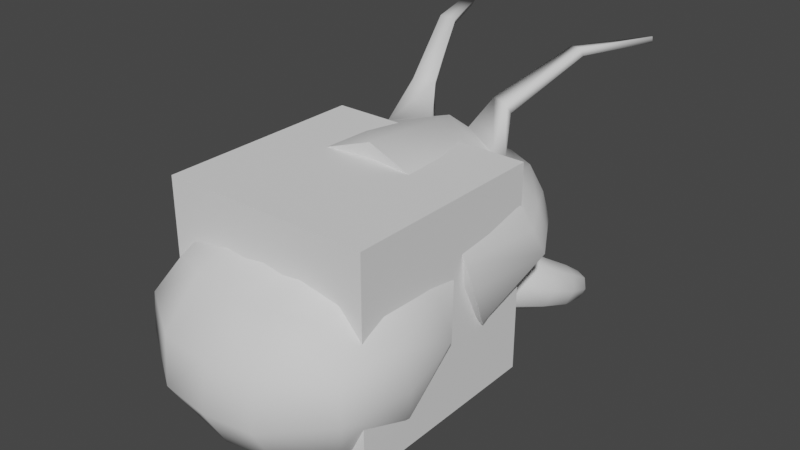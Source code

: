 # Source: walker.blend  (saved by Blender 2.80.75; exported with 4.5.12 LTS)
import bpy
from mathutils import Matrix  # noqa: F401  (used for matrix-valued properties, if any)

bpy.ops.wm.read_factory_settings(use_empty=True)
scene = bpy.context.scene
scene.name = 'Scene'

# ---- collections
col_collection = bpy.data.collections.new('Collection'); scene.collection.children.link(col_collection)

# ---- materials (node trees are filled in below, after node groups)
mat_material = bpy.data.materials.new('Material')
mat_material.alpha_threshold = 0.0
mat_material.use_transparent_shadow = False
mat_material.line_color = (0.0, 0.0, 0.0, 1.0)

# ---- material node trees
mat_material.use_nodes = True; mat_material.node_tree.nodes.clear()
_N = mat_material.node_tree.nodes; _L = mat_material.node_tree.links
n0 = _N.new('ShaderNodeOutputMaterial'); n0.name = 'Material Output'; n0.location = (300, 300)
n1 = _N.new('ShaderNodeBsdfPrincipled'); n1.name = 'Principled BSDF'; n1.location = (10, 300)
n1.distribution = 'GGX'
n1.subsurface_method = 'BURLEY'
n1.inputs[2].default_value = 0.4
n1.inputs[3].default_value = 1.45
n1.inputs[27].default_value = (0.0, 0.0, 0.0, 1.0)
n1.inputs[28].default_value = 1.0
_L.new(n1.outputs[0], n0.inputs[0])
n0.is_active_output = True

# ---- world
world_world = bpy.data.worlds.new('World'); scene.world = world_world
world_world.use_nodes = True; world_world.node_tree.nodes.clear()
_N = world_world.node_tree.nodes; _L = world_world.node_tree.links
n0 = _N.new('ShaderNodeOutputWorld'); n0.name = 'World Output'; n0.location = (300, 300)
n1 = _N.new('ShaderNodeBackground'); n1.name = 'Background'; n1.location = (10, 300)
n1.inputs[0].default_value = (0.05088, 0.05088, 0.05088, 1.0)
_L.new(n1.outputs[0], n0.inputs[0])
n0.is_active_output = True
world_world.color = (0.05088, 0.05088, 0.05088)
world_world.use_sun_shadow = False
world_world.sun_shadow_jitter_overblur = 0.0

# ---- meshes
me_foot = bpy.data.meshes.new('Foot')
me_foot.from_pydata([(0.1627, 0.4657, 0.05506), (0.267, 0.432, 0.05485), (0.1627, 0.4657, -0.05407), (0.267, 0.432, -0.05307), (0.231, -0.534, 0.07107), (0.2351, -0.4719, 0.2872), (0.275, 0.25, 0.1201), (0.275, 0.25, -0.09598), (0.2554, -0.1897, 0.217), (0.249, -0.2868, -0.05142), (0.0, -0.5951, 0.02808), (0.0, -0.4778, 0.3439), (0.0, 0.3, 0.1359), (0.0, 0.3, -0.1227), (0.0, -0.1409, 0.2726), (0.0, -0.3249, -0.1053), (0.1677, 0.2542, -0.1404), (0.2881, -0.2517, 0.07173), (0.246, -0.535, 0.1406), (0.2498, -0.4559, 0.02299), (0.1532, -0.471, 0.3343), (0.1472, -0.5861, 0.03045), (0.09948, 0.4437, -0.09803), (0.2153, 0.4482, 0.07629), (0.2153, 0.4482, -0.07475), (0.2892, 0.386, 0.09823), (0.256, -0.3594, 0.2911), (0.0, -0.5137, -0.04594), (0.1432, 0.4739, 0.0003323), (0.2877, 0.4262, 0.0009119), (0.0, -0.3043, 0.3652), (0.3125, 0.25, 0.01205), (0.2509, -0.01873, -0.102), (0.2531, 0.00846, 0.1498), (0.1515, -0.142, 0.2593), (0.0, -0.5848, 0.1464), (0.0, 0.02364, 0.1945), (0.1677, 0.2542, 0.1633), (0.0, -0.02425, -0.1571), (0.1411, -0.3184, -0.1029), (0.0, 0.3833, 0.0008929), (0.2892, 0.386, -0.09522), (0.09948, 0.4437, 0.09943), (0.2893, -0.005321, 0.02036), (0.1573, -0.3047, 0.3514), (0.1967, 0.4132, 0.135), (0.3252, 0.3781, 0.001507), (0.06926, 0.4609, 0.0002232), (0.1472, -0.5758, 0.1483), (0.1967, 0.4132, -0.1322), (0.1468, -0.5063, -0.04376), (0.1462, 0.02175, 0.1859), (0.285, -0.4313, 0.1199), (0.1437, -0.02675, -0.152)], [], [(7, 31, 43, 32), (31, 6, 33, 43), (43, 33, 8, 17), (32, 43, 17, 9), (8, 34, 44, 26), (34, 14, 30, 44), (44, 30, 11, 20), (26, 44, 20, 5), (12, 37, 45, 42), (37, 6, 25, 45), (45, 25, 1, 23), (42, 45, 23, 0), (6, 31, 46, 25), (31, 7, 41, 46), (46, 41, 3, 29), (25, 46, 29, 1), (13, 40, 47, 22), (40, 12, 42, 47), (47, 42, 0, 28), (22, 47, 28, 2), (4, 18, 48, 21), (18, 5, 20, 48), (48, 20, 11, 35), (21, 48, 35, 10), (7, 16, 49, 41), (16, 13, 22, 49), (49, 22, 2, 24), (41, 49, 24, 3), (15, 39, 50, 27), (39, 9, 19, 50), (50, 19, 4, 21), (27, 50, 21, 10), (6, 37, 51, 33), (37, 12, 36, 51), (51, 36, 14, 34), (33, 51, 34, 8), (9, 17, 52, 19), (17, 8, 26, 52), (52, 26, 5, 18), (19, 52, 18, 4), (13, 16, 53, 38), (16, 7, 32, 53), (53, 32, 9, 39), (38, 53, 39, 15)])
me_foot.polygons.foreach_set('use_smooth', [True] * 44)
_uv = me_foot.uv_layers.new(name='UVMap')
_uv.uv.foreach_set('vector', [0.375, 0.04167, 0.5, 0.04167, 0.5, 0.125, 0.375, 0.125, 0.5, 0.04167, 0.625, 0.04167, 0.625, 0.125, 0.5, 0.125, 0.5, 0.125, 0.625, 0.125, 0.625, 0.2083, 0.5, 0.2083, 0.375, 0.125, 0.5, 0.125, 0.5, 0.2083, 0.375, 0.2083, 0.125, 0.7083, 0.2448, 0.7083, 0.2405, 0.7448, 0.125, 0.7448, 0.2448, 0.7083, 0.3333, 0.7083, 0.2951, 0.7457, 0.2405, 0.7448, 0.2405, 0.7448, 0.2951, 0.7457, 0.2917, 0.75, 0.2396, 0.75, 0.125, 0.7448, 0.2405, 0.7448, 0.2396, 0.75, 0.125, 0.75, 0.375, 0.5, 0.25, 0.5382, 0.25, 0.5043, 0.375, 0.5, 0.25, 0.5382, 0.125, 0.5417, 0.125, 0.5052, 0.25, 0.5043, 0.25, 0.5043, 0.125, 0.5052, 0.125, 0.5, 0.25, 0.5, 0.375, 0.5, 0.25, 0.5043, 0.25, 0.5, 0.375, 0.5, 0.625, 0.04167, 0.5, 0.04167, 0.5, 0.005208, 0.625, 0.005208, 0.5, 0.04167, 0.375, 0.04167, 0.375, 0.005208, 0.5, 0.005208, 0.5, 0.005208, 0.375, 0.005208, 0.375, 0.0, 0.5, 0.0, 0.625, 0.005208, 0.5, 0.005208, 0.5, 0.0, 0.625, 0.0, 0.375, 1.0, 0.5, 1.0, 0.5, 1.0, 0.375, 1.0, 0.5, 1.0, 0.625, 1.0, 0.625, 1.0, 0.5, 1.0, 0.5, 1.0, 0.625, 1.0, 0.625, 1.0, 0.5, 1.0, 0.375, 1.0, 0.5, 1.0, 0.5, 1.0, 0.375, 1.0, 0.375, 0.5, 0.5, 0.5, 0.5, 0.625, 0.375, 0.625, 0.5, 0.5, 0.625, 0.5, 0.625, 0.625, 0.5, 0.625, 0.5, 0.625, 0.625, 0.625, 0.625, 0.75, 0.5, 0.75, 0.375, 0.625, 0.5, 0.625, 0.5, 0.75, 0.375, 0.75, 0.875, 0.5417, 0.75, 0.5382, 0.75, 0.5043, 0.875, 0.5052, 0.75, 0.5382, 0.625, 0.5, 0.625, 0.5, 0.75, 0.5043, 0.75, 0.5043, 0.625, 0.5, 0.625, 0.5, 0.75, 0.5, 0.875, 0.5052, 0.75, 0.5043, 0.75, 0.5, 0.875, 0.5, 0.6667, 0.7083, 0.7552, 0.7083, 0.7595, 0.7448, 0.7049, 0.7457, 0.7552, 0.7083, 0.875, 0.7083, 0.875, 0.7448, 0.7595, 0.7448, 0.7595, 0.7448, 0.875, 0.7448, 0.875, 0.75, 0.7604, 0.75, 0.7049, 0.7457, 0.7595, 0.7448, 0.7604, 0.75, 0.7083, 0.75, 0.125, 0.5417, 0.25, 0.5382, 0.2491, 0.6241, 0.125, 0.625, 0.25, 0.5382, 0.375, 0.5, 0.3698, 0.6198, 0.2491, 0.6241, 0.2491, 0.6241, 0.3698, 0.6198, 0.3333, 0.7083, 0.2448, 0.7083, 0.125, 0.625, 0.2491, 0.6241, 0.2448, 0.7083, 0.125, 0.7083, 0.375, 0.2083, 0.5, 0.2083, 0.5, 0.2448, 0.375, 0.2448, 0.5, 0.2083, 0.625, 0.2083, 0.625, 0.2448, 0.5, 0.2448, 0.5, 0.2448, 0.625, 0.2448, 0.625, 0.25, 0.5, 0.25, 0.375, 0.2448, 0.5, 0.2448, 0.5, 0.25, 0.375, 0.25, 0.625, 0.5, 0.75, 0.5382, 0.7509, 0.6241, 0.6302, 0.6198, 0.75, 0.5382, 0.875, 0.5417, 0.875, 0.625, 0.7509, 0.6241, 0.7509, 0.6241, 0.875, 0.625, 0.875, 0.7083, 0.7552, 0.7083, 0.6302, 0.6198, 0.7509, 0.6241, 0.7552, 0.7083, 0.6667, 0.7083])
_ca = me_foot.color_attributes.new('Col', 'BYTE_COLOR', 'CORNER')
_ca.data.foreach_set('color', [1.0, 0.0, 0.0, 1.0, 1.0, 0.0, 0.0, 1.0, 1.0, 0.0, 0.0, 1.0, 1.0, 0.0, 0.0, 1.0, 1.0, 0.0, 0.0, 1.0, 1.0, 0.0, 0.0, 1.0, 1.0, 0.0, 0.0, 1.0, 1.0, 0.0, 0.0, 1.0, 1.0, 0.0, 0.0, 1.0, 1.0, 0.0, 0.0, 1.0, 1.0, 0.0, 0.0, 1.0, 1.0, 0.0, 0.0, 1.0, 1.0, 0.0, 0.0, 1.0, 1.0, 0.0, 0.0, 1.0, 1.0, 0.0, 0.0, 1.0, 1.0, 0.0, 0.0, 1.0, 1.0, 0.0, 0.0, 1.0, 1.0, 0.0, 0.0, 1.0, 1.0, 0.0, 0.0, 1.0, 1.0, 0.0, 0.0, 1.0, 1.0, 0.0, 0.0, 1.0, 1.0, 0.0, 0.0, 1.0, 1.0, 0.0, 0.0, 1.0, 1.0, 0.0, 0.0, 1.0, 1.0, 0.0, 0.0, 1.0, 1.0, 0.0, 0.0, 1.0, 1.0, 0.0, 0.0, 1.0, 1.0, 0.0, 0.0, 1.0, 1.0, 0.0, 0.0, 1.0, 1.0, 0.0, 0.0, 1.0, 1.0, 0.0, 0.0, 1.0, 1.0, 0.0, 0.0, 1.0, 1.0, 0.0, 0.0, 1.0, 1.0, 0.0, 0.0, 1.0, 1.0, 0.0, 0.0, 1.0, 1.0, 0.0, 0.0, 1.0, 1.0, 0.0, 0.0, 1.0, 1.0, 0.0, 0.0, 1.0, 1.0, 0.0, 0.0, 1.0, 1.0, 0.0, 0.0, 1.0, 1.0, 0.0, 0.0, 1.0, 1.0, 0.0, 0.0, 1.0, 1.0, 0.0, 0.0, 1.0, 1.0, 0.0, 0.0, 1.0, 1.0, 0.0, 0.0, 1.0, 1.0, 0.0, 0.0, 1.0, 1.0, 0.0, 0.0, 1.0, 1.0, 0.0, 0.0, 1.0, 1.0, 0.0, 0.0, 1.0, 1.0, 0.0, 0.0, 1.0, 1.0, 0.0, 0.0, 1.0, 1.0, 0.0, 0.0, 1.0, 1.0, 0.0, 0.0, 1.0, 1.0, 0.0, 0.0, 1.0, 1.0, 0.0, 0.0, 1.0, 1.0, 0.0, 0.0, 1.0, 1.0, 0.0, 0.0, 1.0, 1.0, 0.0, 0.0, 1.0, 1.0, 0.0, 0.0, 1.0, 1.0, 0.0, 0.0, 1.0, 1.0, 0.0, 0.0, 1.0, 1.0, 0.0, 0.0, 1.0, 1.0, 0.0, 0.0, 1.0, 1.0, 0.0, 0.0, 1.0, 1.0, 0.0, 0.0, 1.0, 1.0, 0.0, 0.0, 1.0, 1.0, 0.0, 0.0, 1.0, 1.0, 0.0, 0.0, 1.0, 1.0, 0.0, 0.0, 1.0, 1.0, 0.0, 0.0, 1.0, 1.0, 0.0, 0.0, 1.0, 1.0, 0.0, 0.0, 1.0, 1.0, 0.0, 0.0, 1.0, 1.0, 0.0, 0.0, 1.0, 1.0, 0.0, 0.0, 1.0, 1.0, 0.0, 0.0, 1.0, 1.0, 0.0, 0.0, 1.0, 1.0, 0.0, 0.0, 1.0, 1.0, 0.0, 0.0, 1.0, 1.0, 0.0, 0.0, 1.0, 1.0, 0.0, 0.0, 1.0, 1.0, 0.0, 0.0, 1.0, 1.0, 0.0, 0.0, 1.0, 1.0, 0.0, 0.0, 1.0, 1.0, 0.0, 0.0, 1.0, 1.0, 0.0, 0.0, 1.0, 1.0, 0.0, 0.0, 1.0, 1.0, 0.0, 0.0, 1.0, 1.0, 0.0, 0.0, 1.0, 1.0, 0.0, 0.0, 1.0, 1.0, 0.0, 0.0, 1.0, 1.0, 0.0, 0.0, 1.0, 1.0, 0.0, 0.0, 1.0, 1.0, 0.0, 0.0, 1.0, 1.0, 0.0, 0.0, 1.0, 1.0, 0.0, 0.0, 1.0, 1.0, 0.0, 0.0, 1.0, 1.0, 0.0, 0.0, 1.0, 1.0, 0.0, 0.0, 1.0, 1.0, 0.0, 0.0, 1.0, 1.0, 0.0, 0.0, 1.0, 1.0, 0.0, 0.0, 1.0, 1.0, 0.0, 0.0, 1.0, 1.0, 0.0, 0.0, 1.0, 1.0, 0.0, 0.0, 1.0, 1.0, 0.0, 0.0, 1.0, 1.0, 0.0, 0.0, 1.0, 1.0, 0.0, 0.0, 1.0, 1.0, 0.0, 0.0, 1.0, 1.0, 0.0, 0.0, 1.0, 1.0, 0.0, 0.0, 1.0, 1.0, 0.0, 0.0, 1.0, 1.0, 0.0, 0.0, 1.0, 1.0, 0.0, 0.0, 1.0, 1.0, 0.0, 0.0, 1.0, 1.0, 0.0, 0.0, 1.0, 1.0, 0.0, 0.0, 1.0, 1.0, 0.0, 0.0, 1.0, 1.0, 0.0, 0.0, 1.0, 1.0, 0.0, 0.0, 1.0, 1.0, 0.0, 0.0, 1.0, 1.0, 0.0, 0.0, 1.0, 1.0, 0.0, 0.0, 1.0, 1.0, 0.0, 0.0, 1.0, 1.0, 0.0, 0.0, 1.0, 1.0, 0.0, 0.0, 1.0, 1.0, 0.0, 0.0, 1.0, 1.0, 0.0, 0.0, 1.0, 1.0, 0.0, 0.0, 1.0, 1.0, 0.0, 0.0, 1.0, 1.0, 0.0, 0.0, 1.0, 1.0, 0.0, 0.0, 1.0, 1.0, 0.0, 0.0, 1.0, 1.0, 0.0, 0.0, 1.0, 1.0, 0.0, 0.0, 1.0, 1.0, 0.0, 0.0, 1.0, 1.0, 0.0, 0.0, 1.0, 1.0, 0.0, 0.0, 1.0, 1.0, 0.0, 0.0, 1.0, 1.0, 0.0, 0.0, 1.0, 1.0, 0.0, 0.0, 1.0, 1.0, 0.0, 0.0, 1.0, 1.0, 0.0, 0.0, 1.0, 1.0, 0.0, 0.0, 1.0, 1.0, 0.0, 0.0, 1.0, 1.0, 0.0, 0.0, 1.0, 1.0, 0.0, 0.0, 1.0, 1.0, 0.0, 0.0, 1.0, 1.0, 0.0, 0.0, 1.0, 1.0, 0.0, 0.0, 1.0, 1.0, 0.0, 0.0, 1.0, 1.0, 0.0, 0.0, 1.0, 1.0, 0.0, 0.0, 1.0, 1.0, 0.0, 0.0, 1.0, 1.0, 0.0, 0.0, 1.0, 1.0, 0.0, 0.0, 1.0, 1.0, 0.0, 0.0, 1.0, 1.0, 0.0, 0.0, 1.0, 1.0, 0.0, 0.0, 1.0, 1.0, 0.0, 0.0, 1.0, 1.0, 0.0, 0.0, 1.0, 1.0, 0.0, 0.0, 1.0, 1.0, 0.0, 0.0, 1.0, 1.0, 0.0, 0.0, 1.0, 1.0, 0.0, 0.0, 1.0, 1.0, 0.0, 0.0, 1.0, 1.0, 0.0, 0.0, 1.0, 1.0, 0.0, 0.0, 1.0, 1.0, 0.0, 0.0, 1.0, 1.0, 0.0, 0.0, 1.0, 1.0, 0.0, 0.0, 1.0, 1.0, 0.0, 0.0, 1.0, 1.0, 0.0, 0.0, 1.0, 1.0, 0.0, 0.0, 1.0, 1.0, 0.0, 0.0, 1.0, 1.0, 0.0, 0.0, 1.0])
me_foot.materials.append(mat_material)
me_foot.use_remesh_preserve_volume = False
me_foot.use_remesh_preserve_attributes = False
me_foot.use_mirror_vertex_groups = False
me_foot.update()
me_circle = bpy.data.meshes.new('Circle')
me_circle.from_pydata([(0.1414, 0.1676, -0.1466), (5.985e-10, 0.2179, 0.08962), (-0.1093, 0.1727, 0.08629), (-0.1546, 0.06369, 0.07826), (-0.1093, -0.04533, 0.07023), (1.411e-08, -0.09049, 0.0669), (0.1093, -0.04533, 0.07023), (0.1546, 0.06369, 0.07826), (0.1093, 0.1727, 0.08629), (7.717e-10, 0.1497, 0.2751), (-0.09069, 0.1122, 0.2723), (-0.1283, 0.0218, 0.2656), (-0.09069, -0.06864, 0.259), (1.198e-08, -0.1061, 0.2562), (0.09069, -0.06864, 0.259), (0.1283, 0.0218, 0.2656), (0.09069, 0.1122, 0.2723), (-1.04e-10, 0.00828, 0.4627), (-0.06313, -0.01682, 0.4553), (-0.08928, -0.0774, 0.4376), (-0.06313, -0.138, 0.4199), (7.701e-09, -0.1631, 0.4125), (0.06313, -0.138, 0.4199), (0.08928, -0.0774, 0.4376), (0.06313, -0.01682, 0.4553), (9.649e-10, -0.1519, 0.5668), (-0.03767, -0.1656, 0.5593), (-0.05327, -0.1987, 0.5412), (-0.03767, -0.2317, 0.5231), (5.622e-09, -0.2454, 0.5157), (0.03767, -0.2317, 0.5231), (0.05327, -0.1987, 0.5412), (0.03767, -0.1656, 0.5593), (2.547e-09, -0.2317, 0.5721), (0.1, 0.1262, -0.288), (0.2, 0.02621, -0.1466), (0.1414, 0.02621, -0.288), (0.1414, -0.1152, -0.1466), (0.1, -0.07379, -0.288), (4.666e-09, -0.1738, -0.1466), (-2.785e-09, -0.1152, -0.288), (-0.1414, -0.1152, -0.1466), (-0.1, -0.07379, -0.288), (-2.473e-10, 0.02621, -0.3466), (-0.2, 0.02621, -0.1466), (-0.1414, 0.02621, -0.288), (-0.1414, 0.1676, -0.1466), (-0.1, 0.1262, -0.288), (-2.785e-09, 0.2262, -0.1466), (-1.024e-08, 0.1676, -0.288)], [], [(44, 46, 2, 3), (0, 35, 7, 8), (37, 39, 5, 6), (41, 44, 3, 4), (46, 48, 1, 2), (48, 0, 8, 1), (35, 37, 6, 7), (39, 41, 4, 5), (6, 5, 13, 14), (4, 3, 11, 12), (2, 1, 9, 10), (1, 8, 16, 9), (7, 6, 14, 15), (5, 4, 12, 13), (3, 2, 10, 11), (8, 7, 15, 16), (16, 15, 23, 24), (14, 13, 21, 22), (12, 11, 19, 20), (10, 9, 17, 18), (9, 16, 24, 17), (15, 14, 22, 23), (13, 12, 20, 21), (11, 10, 18, 19), (23, 22, 30, 31), (21, 20, 28, 29), (19, 18, 26, 27), (24, 23, 31, 32), (22, 21, 29, 30), (20, 19, 27, 28), (18, 17, 25, 26), (17, 24, 32, 25), (26, 25, 33), (25, 32, 33), (31, 30, 33), (29, 28, 33), (27, 26, 33), (32, 31, 33), (30, 29, 33), (28, 27, 33), (49, 48, 0, 34), (43, 49, 34), (34, 0, 35, 36), (43, 34, 36), (36, 35, 37, 38), (43, 36, 38), (38, 37, 39, 40), (43, 38, 40), (43, 40, 42), (40, 39, 41, 42), (43, 42, 45), (42, 41, 44, 45), (43, 45, 47), (45, 44, 46, 47), (43, 47, 49), (47, 46, 48, 49)])
_uv = me_circle.uv_layers.new(name='UVMap')
_uv.uv.foreach_set('vector', [0.0, 0.0, 0.0, 0.0, 0.0, 0.0, 0.0, 0.0, 0.0, 0.0, 0.0, 0.0, 0.0, 0.0, 0.0, 0.0, 0.0, 0.0, 0.0, 0.0, 0.0, 0.0, 0.0, 0.0, 0.0, 0.0, 0.0, 0.0, 0.0, 0.0, 0.0, 0.0, 0.0, 0.0, 0.0, 0.0, 0.0, 0.0, 0.0, 0.0, 0.0, 0.0, 0.0, 0.0, 0.0, 0.0, 0.0, 0.0, 0.0, 0.0, 0.0, 0.0, 0.0, 0.0, 0.0, 0.0, 0.0, 0.0, 0.0, 0.0, 0.0, 0.0, 0.0, 0.0, 0.0, 0.0, 0.0, 0.0, 0.0, 0.0, 0.0, 0.0, 0.0, 0.0, 0.0, 0.0, 0.0, 0.0, 0.0, 0.0, 0.0, 0.0, 0.0, 0.0, 0.0, 0.0, 0.0, 0.0, 0.0, 0.0, 0.0, 0.0, 0.0, 0.0, 0.0, 0.0, 0.0, 0.0, 0.0, 0.0, 0.0, 0.0, 0.0, 0.0, 0.0, 0.0, 0.0, 0.0, 0.0, 0.0, 0.0, 0.0, 0.0, 0.0, 0.0, 0.0, 0.0, 0.0, 0.0, 0.0, 0.0, 0.0, 0.0, 0.0, 0.0, 0.0, 0.0, 0.0, 0.0, 0.0, 0.0, 0.0, 0.0, 0.0, 0.0, 0.0, 0.0, 0.0, 0.0, 0.0, 0.0, 0.0, 0.0, 0.0, 0.0, 0.0, 0.0, 0.0, 0.0, 0.0, 0.0, 0.0, 0.0, 0.0, 0.0, 0.0, 0.0, 0.0, 0.0, 0.0, 0.0, 0.0, 0.0, 0.0, 0.0, 0.0, 0.0, 0.0, 0.0, 0.0, 0.0, 0.0, 0.0, 0.0, 0.0, 0.0, 0.0, 0.0, 0.0, 0.0, 0.0, 0.0, 0.0, 0.0, 0.0, 0.0, 0.0, 0.0, 0.0, 0.0, 0.0, 0.0, 0.0, 0.0, 0.0, 0.0, 0.0, 0.0, 0.0, 0.0, 0.0, 0.0, 0.0, 0.0, 0.0, 0.0, 0.0, 0.0, 0.0, 0.0, 0.0, 0.0, 0.0, 0.0, 0.0, 0.0, 0.0, 0.0, 0.0, 0.0, 0.0, 0.0, 0.0, 0.0, 0.0, 0.0, 0.0, 0.0, 0.0, 0.0, 0.0, 0.0, 0.0, 0.0, 0.0, 0.0, 0.0, 0.0, 0.0, 0.0, 0.0, 0.0, 0.0, 0.0, 0.0, 0.0, 0.0, 0.0, 0.0, 0.0, 0.0, 0.0, 0.0, 0.0, 0.0, 0.0, 0.0, 0.0, 0.0, 0.0, 0.0, 0.0, 0.0, 0.0, 0.0, 0.0, 0.0, 0.0, 0.0, 0.0, 0.0, 0.0, 0.0, 0.0, 0.0, 0.0, 0.0, 0.0, 0.0, 0.0, 0.0, 0.0, 0.0, 0.0, 0.0, 0.0, 0.0, 0.0, 0.0, 0.0, 0.0, 0.0, 0.0, 0.0, 0.0, 0.0, 0.0, 0.0, 0.0, 0.0, 0.0, 0.0, 0.0, 0.0, 0.75, 0.25, 0.75, 0.5, 0.625, 0.5, 0.625, 0.25, 0.6875, 0.0, 0.75, 0.25, 0.625, 0.25, 0.625, 0.25, 0.625, 0.5, 0.5, 0.5, 0.5, 0.25, 0.5625, 0.0, 0.625, 0.25, 0.5, 0.25, 0.5, 0.25, 0.5, 0.5, 0.375, 0.5, 0.375, 0.25, 0.4375, 0.0, 0.5, 0.25, 0.375, 0.25, 0.375, 0.25, 0.375, 0.5, 0.25, 0.5, 0.25, 0.25, 0.3125, 0.0, 0.375, 0.25, 0.25, 0.25, 0.1875, 0.0, 0.25, 0.25, 0.125, 0.25, 0.25, 0.25, 0.25, 0.5, 0.125, 0.5, 0.125, 0.25, 0.0625, 0.0, 0.125, 0.25, 0.0, 0.25, 0.125, 0.25, 0.125, 0.5, 0.0, 0.5, 0.0, 0.25, 0.9375, 0.0, 1.0, 0.25, 0.875, 0.25, 1.0, 0.25, 1.0, 0.5, 0.875, 0.5, 0.875, 0.25, 0.8125, 0.0, 0.875, 0.25, 0.75, 0.25, 0.875, 0.25, 0.875, 0.5, 0.75, 0.5, 0.75, 0.25])
me_circle.use_remesh_preserve_volume = False
me_circle.use_remesh_preserve_attributes = False
me_circle.use_mirror_vertex_groups = False
me_circle.update()
me_body = bpy.data.meshes.new('Body')
me_body.from_pydata([(0.5954, 1.009, -0.5561), (0.0, 0.3542, 0.9753), (0.0, 1.2, -0.7115), (0.7691, 0.3118, 0.5552), (0.5371, 0.3117, 0.788), (0.8534, 0.5404, -0.1444), (0.8953, 0.3404, 0.1933), (0.918, 1.168, -0.9388), (1.255, 1.228, 0.7589), (0.0, 1.822, -1.039), (0.2665, 1.822, -1.039), (1.431, 1.478, 0.1544), (1.073, 1.619, -0.2843), (0.9113, 1.243, 1.114), (0.8555, 1.553, -0.9115), (0.8125, 0.2367, 1.162), (1.188, 0.2281, 0.7862), (1.319, 0.5318, -0.3041), (0.0, 1.443, -1.19), (1.383, 0.2658, 0.2269), (0.0, 0.301, 1.438), (1.283, 1.739, 0.2801), (0.3269, 2.16, -0.4057), (0.02405, 2.403, 0.2626), (0.7306, 1.992, 0.3532), (0.6653, 2.024, 0.06625), (0.4924, 2.121, 0.04047), (0.3624, 2.146, 0.3171), (0.4607, 2.137, 0.6186), (0.6173, 2.055, 0.6314), (1.177, 1.923, 0.3447), (1.002, 1.986, 0.3597), (0.8325, 2.04, 0.009425), (0.9764, 1.965, -0.07725), (0.5141, 2.232, -0.1641), (0.5186, 2.219, -0.04472), (0.2276, 2.364, 0.2652), (0.1549, 2.419, 0.2374), (0.436, 2.232, 0.8375), (0.4423, 2.229, 0.7169), (0.7229, 2.085, 0.7358), (0.8396, 2.016, 0.8422), (0.8322, 0.3261, 0.3743), (0.05213, 2.361, 0.6407), (1.177, 1.684, 0.5877), (0.6919, 2.009, 0.5449), (0.3663, 2.137, 0.5106), (0.9045, 2.014, 0.5751), (1.073, 1.941, 0.6178), (0.2783, 2.328, 0.5182), (0.2134, 2.404, 0.5678), (1.342, 1.355, 0.4537), (1.285, 0.247, 0.5065), (0.08266, 2.339, -0.06588), (1.226, 1.773, 0.02191), (0.7123, 1.99, 0.1818), (0.4028, 2.131, 0.1487), (0.9785, 1.984, 0.1643), (1.153, 1.924, 0.1043), (0.3011, 2.319, 0.06562), (0.2342, 2.371, 0.008379), (0.3716, -0.7431, -0.6802), (1.262, -0.5812, -0.8962), (1.473, -0.9574, 0.2057), (1.329, -0.2474, 0.3447), (0.0, -2.059, -0.004097), (0.6442, -0.1552, -0.202), (0.5045, -0.3481, 0.9928), (0.2331, -0.8585, -0.7485), (1.023, -0.929, 0.7049), (0.9658, 0.02387, 0.8046), (1.067, -1.395, -0.9682), (0.0, -0.1286, 0.5442), (0.0, -2.137, -0.5544), (0.0, -1.643, 0.4887), (0.0, -1.338, -1.343), (1.307, -1.608, -0.392), (0.6523, -0.04854, 0.1251), (0.9496, -1.462, 0.5335), (0.2763, -0.1229, 0.4943), (0.5212, -0.02056, 1.085), (1.245, 0.1174, 0.3809), (0.0, -0.9069, -0.7814), (0.576, -2.035, 0.04953), (0.534, -1.774, -1.031), (0.4786, -0.9448, 0.8005), (1.547, -0.9045, -0.2645), (0.0, -1.87, -1.042), (0.5071, -0.09985, 0.3496), (0.5942, -2.066, -0.5416), (0.0, -0.032, 1.18), (0.0, -0.9858, 0.8519), (0.5127, -1.636, 0.556), (0.4704, -1.26, -1.274), (1.256, -1.606, 0.07434), (1.378, -0.07143, -0.2071), (0.0, -0.3716, 1.08), (0.9708, -0.3061, 0.761), (0.8035, -1.067, -1.162), (0.4791, -0.4339, -0.5317), (0.5127, -1.636, 0.556), (1.319, 0.5318, -0.3041), (0.918, 1.168, -0.9388), (0.8125, 0.2367, 1.162), (1.188, 0.2281, 0.7862), (0.0, 1.443, -1.19), (1.383, 0.2658, 0.2269), (0.0, 0.301, 1.438), (1.285, 0.247, 0.5065), (0.9658, 0.02387, 0.8046), (0.5212, -0.02056, 1.085), (0.0, -0.032, 1.18), (0.8035, -1.067, -1.162), (1.262, -0.5812, -0.8962), (1.245, 0.1174, 0.3809), (1.378, -0.07143, -0.2071), (0.0, -1.338, -1.343), (0.4704, -1.26, -1.274), (0.9172, 1.627, 0.8893), (0.2493, 1.98, 0.979), (0.0, 1.634, 1.333), (0.7215, 1.44, 1.143), (0.7578, 1.647, 1.002), (0.3611, 1.847, 1.067), (0.2496, 1.651, 1.247), (0.6381, 1.781, 1.565), (0.6656, 1.846, 1.452), (0.4547, 1.955, 1.445), (0.4064, 1.898, 1.566), (0.9684, 2.7, 2.031), (0.9915, 2.714, 1.942), (0.8334, 2.784, 1.912), (0.8006, 2.775, 2.004), (1.317, 3.662, 1.998), (1.331, 3.647, 1.936), (1.226, 3.684, 1.896), (1.202, 3.705, 1.959), (0.8764, 1.712, -0.8249), (1.172, 2.173, -0.7097), (1.083, 2.292, -0.5259), (0.879, 2.404, -0.4822), (0.6799, 2.442, -0.6042), (0.6025, 2.385, -0.8205), (0.692, 2.266, -1.004), (0.896, 2.155, -1.048), (1.095, 2.116, -0.926), (1.219, 2.532, -0.8666), (1.145, 2.631, -0.7141), (0.9759, 2.724, -0.6779), (0.8108, 2.756, -0.7791), (0.7465, 2.709, -0.9585), (0.8207, 2.61, -1.111), (0.9899, 2.517, -1.147), (1.155, 2.485, -1.046), (1.138, 2.955, -1.055), (1.083, 3.014, -0.9447), (0.9573, 3.055, -0.9094), (0.8347, 3.054, -0.9698), (0.7868, 3.012, -1.091), (0.8416, 2.952, -1.201), (0.9671, 2.911, -1.236), (1.09, 2.912, -1.176), (0.9466, 3.256, -1.193), (0.9134, 3.285, -1.125), (0.8373, 3.295, -1.097), (0.7628, 3.279, -1.127), (0.7337, 3.248, -1.196), (0.767, 3.218, -1.265), (0.8431, 3.209, -1.292), (0.9175, 3.224, -1.263), (0.8093, 3.329, -1.23), (0.672, 1.547, -0.6678), (0.6277, 1.779, -0.9901), (0.4962, 1.594, -0.7846), (0.3725, 1.941, -0.9409), (0.3157, 1.709, -0.7498), (0.2604, 2.103, -0.7062), (0.2365, 1.823, -0.5839), (0.3241, 2.169, -0.4165), (0.2992, 1.87, -0.3827), (0.4353, 1.612, -0.4851), (0.5587, 2.102, -0.2483), (0.4569, 1.822, -0.262), (0.8554, 1.94, -0.3062), (0.6579, 1.708, -0.3011), (0.973, 1.778, -0.5421), (0.7404, 1.594, -0.4678), (0.0, 2.403, 0.2561), (0.0, 2.16, -0.4111), (0.0, 2.361, 0.633), (0.0, 2.339, -0.07547), (0.0, 1.98, 0.9762)], [], [(35, 26, 25, 32), (107, 15, 13, 120), (51, 8, 16, 52), (40, 29, 28, 39), (14, 12, 17, 7), (7, 105, 9, 10, 14), (47, 45, 29, 40), (49, 46, 27, 36), (119, 191, 120), (59, 56, 26, 35), (44, 51, 11, 21), (13, 121, 124, 120), (11, 12, 54, 21), (118, 13, 8), (12, 22, 34, 33), (14, 10, 22, 12), (13, 15, 16, 8), (11, 106, 17, 12), (6, 5, 101, 19), (4, 3, 104, 103), (0, 2, 18, 102), (1, 4, 103, 20), (42, 6, 19, 108), (5, 0, 102, 101), (53, 60, 34, 22), (44, 48, 41, 118), (118, 41, 38, 119), (57, 55, 24, 31), (50, 37, 23, 43), (46, 45, 24, 27), (55, 25, 26, 56), (57, 58, 33, 32), (59, 60, 37, 36), (39, 38, 41, 40), (47, 48, 30, 31), (34, 35, 32, 33), (49, 50, 38, 39), (54, 58, 30, 21), (190, 53, 22, 188), (36, 37, 50, 49), (40, 41, 48, 47), (28, 29, 45, 46), (38, 50, 43, 119), (21, 30, 48, 44), (3, 42, 108, 104), (118, 8, 51, 44), (39, 28, 46, 49), (31, 24, 45, 47), (11, 51, 52, 106), (187, 23, 53, 190), (12, 33, 58, 54), (35, 34, 60, 59), (31, 30, 58, 57), (24, 55, 56, 27), (32, 25, 55, 57), (23, 37, 60, 53), (36, 27, 56, 59), (66, 77, 114, 115), (68, 61, 112, 117), (61, 99, 113, 112), (82, 68, 117, 116), (99, 66, 115, 113), (88, 79, 110, 109), (77, 88, 109, 114), (79, 72, 111, 110), (95, 81, 64), (67, 97, 70, 80), (96, 67, 80, 90), (62, 86, 76, 71), (98, 62, 71), (63, 69, 78, 94), (64, 97, 69, 63), (95, 64, 63, 86), (95, 86, 62), (81, 70, 97, 64), (89, 83, 65, 73), (83, 92, 74, 65), (94, 78, 92, 83), (76, 94, 83, 89), (93, 84, 87, 75), (84, 89, 73, 87), (71, 76, 89, 84), (98, 71, 84, 93), (91, 85, 67, 96), (85, 69, 97, 67), (92, 78, 69, 85), (74, 92, 85, 91), (86, 63, 94, 76), (122, 126, 125, 121), (119, 123, 122, 118), (120, 124, 123, 119), (118, 122, 121, 13), (127, 131, 130, 126), (123, 127, 126, 122), (124, 128, 127, 123), (121, 125, 128, 124), (129, 133, 136, 132), (128, 132, 131, 127), (125, 129, 132, 128), (126, 130, 129, 125), (133, 134, 135, 136), (130, 134, 133, 129), (131, 135, 134, 130), (132, 136, 135, 131), (181, 183, 139, 140), (137, 172, 144, 145), (174, 176, 142, 143), (178, 181, 140, 141), (183, 185, 138, 139), (185, 137, 145, 138), (172, 174, 143, 144), (176, 178, 141, 142), (143, 142, 150, 151), (141, 140, 148, 149), (139, 138, 146, 147), (138, 145, 153, 146), (144, 143, 151, 152), (142, 141, 149, 150), (140, 139, 147, 148), (145, 144, 152, 153), (153, 152, 160, 161), (151, 150, 158, 159), (149, 148, 156, 157), (147, 146, 154, 155), (146, 153, 161, 154), (152, 151, 159, 160), (150, 149, 157, 158), (148, 147, 155, 156), (160, 159, 167, 168), (158, 157, 165, 166), (156, 155, 163, 164), (161, 160, 168, 169), (159, 158, 166, 167), (157, 156, 164, 165), (155, 154, 162, 163), (154, 161, 169, 162), (163, 162, 170), (162, 169, 170), (168, 167, 170), (166, 165, 170), (164, 163, 170), (169, 168, 170), (167, 166, 170), (165, 164, 170), (186, 171, 137, 185), (180, 171, 186), (171, 173, 172, 137), (180, 173, 171), (173, 175, 174, 172), (180, 175, 173), (175, 177, 176, 174), (180, 177, 175), (180, 179, 177), (177, 179, 178, 176), (180, 182, 179), (179, 182, 181, 178), (180, 184, 182), (182, 184, 183, 181), (180, 186, 184), (184, 186, 185, 183), (119, 43, 189, 191), (22, 10, 9, 188), (43, 23, 187, 189)])
me_body.polygons.foreach_set('use_smooth', [True] * 163)
_uv = me_body.uv_layers.new(name='UVMap')
_uv.uv.foreach_set('vector', [0.0, 0.0, 0.0, 0.0, 0.0, 0.0, 0.0, 0.0, 0.5, 0.3949, 0.5947, 0.3949, 0.5973, 0.4792, 0.5, 0.4822, 0.8126, 0.5206, 0.846, 0.5216, 0.8445, 0.6051, 0.8126, 0.6051, 0.0, 0.0, 0.0, 0.0, 0.0, 0.0, 0.0, 0.0, 0.625, 0.5, 0.7133, 0.5, 0.7144, 0.5833, 0.625, 0.5286, 0.375, 0.7214, 0.5, 0.7214, 0.5, 0.7338, 0.4632, 0.75, 0.375, 0.75, 0.0, 0.0, 0.0, 0.0, 0.0, 0.0, 0.0, 0.0, 0.0, 0.0, 0.0, 0.0, 0.0, 0.0, 0.0, 0.0, 0.4764, 0.5, 0.4764, 0.5, 0.5, 0.4822, 0.0, 0.0, 0.0, 0.0, 0.0, 0.0, 0.0, 0.0, 0.5626, 0.02208, 0.5758, 0.0, 0.5429, 0.0, 0.5239, 0.02043, 0.4027, 0.4792, 0.4027, 0.4792, 0.5, 0.4822, 0.5, 0.4822, 0.5293, 0.9805, 0.5, 0.9944, 0.5118, 0.9972, 0.5236, 1.0, 0.6013, 0.02373, 0.625, 0.01888, 0.6088, 0.0, 0.4633, 0.0, 0.4706, 0.1015, 0.1131, 0.02439, 0.1082, 0.0, 0.375, 0.0, 0.375, 0.08824, 0.4706, 0.1015, 0.4633, 0.0, 0.5973, 0.4792, 0.5947, 0.3949, 0.625, 0.3977, 0.625, 0.486, 0.7793, 0.5195, 0.7807, 0.6051, 0.7144, 0.5833, 0.7133, 0.5, 0.7807, 0.6051, 0.7144, 0.5833, 0.7144, 0.5833, 0.7807, 0.6051, 0.5947, 0.3949, 0.625, 0.3977, 0.625, 0.3977, 0.5947, 0.3949, 0.375, 0.7214, 0.5, 0.7214, 0.5, 0.7214, 0.375, 0.7214, 0.5, 0.3949, 0.5947, 0.3949, 0.5947, 0.3949, 0.5, 0.3949, 0.8126, 0.6051, 0.7807, 0.6051, 0.7807, 0.6051, 0.8126, 0.6051, 0.7144, 0.5833, 0.625, 0.5286, 0.625, 0.5286, 0.7144, 0.5833, 0.4957, 0.1028, 0.1447, 0.02983, 0.1131, 0.02439, 0.4706, 0.1015, 0.4599, 0.2602, 0.1697, 0.0761, 0.1135, 0.1434, 0.3959, 0.5, 0.3959, 0.5, 0.1135, 0.1434, 0.1172, 0.123, 0.4764, 0.5, 0.0, 0.0, 0.0, 0.0, 0.0, 0.0, 0.0, 0.0, 0.1625, 0.03008, 0.1764, 0.03528, 0.5208, 0.1042, 0.5627, 0.1026, 0.0, 0.0, 0.0, 0.0, 0.0, 0.0, 0.0, 0.0, 0.0, 0.0, 0.0, 0.0, 0.0, 0.0, 0.0, 0.0, 0.0, 0.0, 0.1671, 0.004405, 0.1082, 0.0, 0.0, 0.0, 0.0, 0.0, 0.1447, 0.02983, 0.1764, 0.03528, 0.0, 0.0, 0.0, 0.0, 0.1172, 0.123, 0.1135, 0.1434, 0.0, 0.0, 0.0, 0.0, 0.1697, 0.0761, 0.2259, 0.008809, 0.0, 0.0, 0.1131, 0.02439, 0.0, 0.0, 0.0, 0.0, 0.1082, 0.0, 0.0, 0.0, 0.1625, 0.03008, 0.1487, 0.02487, 0.0, 0.0, 0.4936, 0.01021, 0.1671, 0.004405, 0.2259, 0.008809, 0.5239, 0.02043, 0.4957, 0.1028, 0.4957, 0.1028, 0.4706, 0.1015, 0.4706, 0.1015, 0.0, 0.0, 0.1764, 0.03528, 0.1625, 0.03008, 0.0, 0.0, 0.0, 0.0, 0.1135, 0.1434, 0.1697, 0.0761, 0.0, 0.0, 0.0, 0.0, 0.0, 0.0, 0.0, 0.0, 0.0, 0.0, 0.1487, 0.02487, 0.1625, 0.03008, 0.5627, 0.1026, 0.6046, 0.1011, 0.5239, 0.02043, 0.2259, 0.008809, 0.1697, 0.0761, 0.4599, 0.2602, 0.8445, 0.6051, 0.8126, 0.6051, 0.8126, 0.6051, 0.8445, 0.6051, 0.6013, 0.02373, 0.6088, 0.0, 0.5758, 0.0, 0.5626, 0.02208, 0.0, 0.0, 0.0, 0.0, 0.0, 0.0, 0.0, 0.0, 0.0, 0.0, 0.0, 0.0, 0.0, 0.0, 0.0, 0.0, 0.7793, 0.5195, 0.8126, 0.5206, 0.8126, 0.6051, 0.7807, 0.6051, 0.5208, 0.1042, 0.5208, 0.1042, 0.4957, 0.1028, 0.4957, 0.1028, 0.4633, 0.0, 0.1082, 0.0, 0.1671, 0.004405, 0.4936, 0.01021, 0.0, 0.0, 0.1131, 0.02439, 0.1447, 0.02983, 0.0, 0.0, 0.0, 0.0, 0.2259, 0.008809, 0.1671, 0.004405, 0.0, 0.0, 0.0, 0.0, 0.0, 0.0, 0.0, 0.0, 0.0, 0.0, 0.0, 0.0, 0.0, 0.0, 0.0, 0.0, 0.0, 0.0, 0.5208, 0.1042, 0.1764, 0.03528, 0.1447, 0.02983, 0.4957, 0.1028, 0.0, 0.0, 0.0, 0.0, 0.0, 0.0, 0.0, 0.0, 0.75, 0.6404, 0.8125, 0.6164, 0.8125, 0.6164, 0.75, 0.6404, 0.125, 0.5625, 0.125, 0.5, 0.125, 0.5, 0.125, 0.5625, 0.125, 0.5, 0.6875, 0.6889, 0.6875, 0.6889, 0.125, 0.5, 0.125, 0.625, 0.125, 0.5625, 0.125, 0.5625, 0.125, 0.625, 0.6875, 0.6889, 0.75, 0.6404, 0.75, 0.6404, 0.6875, 0.6889, 0.625, 0.3828, 0.5625, 0.3828, 0.5625, 0.3828, 0.625, 0.3828, 0.8125, 0.6164, 0.875, 0.6172, 0.875, 0.6172, 0.8125, 0.6164, 0.5625, 0.3828, 0.5, 0.3828, 0.5, 0.3828, 0.5625, 0.3828, 0.75, 0.6404, 0.8125, 0.6164, 0.8125, 0.6422, 0.5625, 0.3575, 0.625, 0.3575, 0.625, 0.3828, 0.5625, 0.3828, 0.5, 0.3575, 0.5625, 0.3575, 0.5625, 0.3828, 0.5, 0.3828, 0.6875, 0.6889, 0.75, 0.6894, 0.75, 0.75, 0.6875, 0.75, 0.125, 0.5, 0.6875, 0.6889, 0.6875, 0.75, 0.8125, 0.6897, 0.875, 0.6897, 0.875, 0.75, 0.8125, 0.75, 0.8125, 0.6422, 0.875, 0.6425, 0.875, 0.6897, 0.8125, 0.6897, 0.75, 0.6404, 0.8125, 0.6422, 0.8125, 0.6897, 0.75, 0.6894, 0.75, 0.6404, 0.75, 0.6894, 0.6875, 0.6889, 0.8125, 0.6164, 0.875, 0.6172, 0.875, 0.6425, 0.8125, 0.6422, 0.25, 0.5625, 0.3125, 0.5625, 0.3125, 0.625, 0.25, 0.625, 0.3125, 0.5625, 0.375, 0.5625, 0.375, 0.625, 0.3125, 0.625, 0.3125, 0.5, 0.375, 0.5, 0.375, 0.5625, 0.3125, 0.5625, 0.25, 0.5, 0.3125, 0.5, 0.3125, 0.5625, 0.25, 0.5625, 0.125, 0.5625, 0.1875, 0.5625, 0.1875, 0.625, 0.125, 0.625, 0.1875, 0.5625, 0.25, 0.5625, 0.25, 0.625, 0.1875, 0.625, 0.1875, 0.5, 0.25, 0.5, 0.25, 0.5625, 0.1875, 0.5625, 0.125, 0.5, 0.1875, 0.5, 0.1875, 0.5625, 0.125, 0.5625, 0.5, 0.3103, 0.5625, 0.3103, 0.5625, 0.3575, 0.5, 0.3575, 0.5625, 0.3103, 0.625, 0.3103, 0.625, 0.3575, 0.5625, 0.3575, 0.5625, 0.25, 0.625, 0.25, 0.625, 0.3103, 0.5625, 0.3103, 0.5, 0.25, 0.5625, 0.25, 0.5625, 0.3103, 0.5, 0.3103, 0.75, 0.6894, 0.8125, 0.6897, 0.3125, 0.5, 0.75, 0.75, 0.6013, 0.02373, 0.6013, 0.02373, 0.625, 0.01888, 0.625, 0.01888, 0.4764, 0.5, 0.4764, 0.5, 0.3959, 0.5, 0.3959, 0.5, 0.5, 0.4822, 0.5, 0.4822, 0.4764, 0.5, 0.4764, 0.5, 0.6013, 0.02373, 0.6013, 0.02373, 0.625, 0.01888, 0.625, 0.01888, 0.4764, 0.5, 0.4764, 0.5, 0.3959, 0.5, 0.3959, 0.5, 0.4764, 0.5, 0.4764, 0.5, 0.3959, 0.5, 0.3959, 0.5, 0.5, 0.4822, 0.5, 0.4822, 0.4764, 0.5, 0.4764, 0.5, 0.4027, 0.4792, 0.4027, 0.4792, 0.5, 0.4822, 0.5, 0.4822, 0.4027, 0.4792, 0.4027, 0.4792, 0.5, 0.4822, 0.5, 0.4822, 0.5, 0.4822, 0.5, 0.4822, 0.4764, 0.5, 0.4764, 0.5, 0.4027, 0.4792, 0.4027, 0.4792, 0.5, 0.4822, 0.5, 0.4822, 0.6013, 0.02373, 0.6013, 0.02373, 0.625, 0.01888, 0.625, 0.01888, 0.4027, 0.4792, 0.3959, 0.5, 0.4764, 0.5, 0.5, 0.4822, 0.6013, 0.02373, 0.6013, 0.02373, 0.625, 0.01888, 0.625, 0.01888, 0.4764, 0.5, 0.4764, 0.5, 0.3959, 0.5, 0.3959, 0.5, 0.5, 0.4822, 0.5, 0.4822, 0.4764, 0.5, 0.4764, 0.5, 0.0, 0.0, 0.0, 0.0, 0.0, 0.0, 0.0, 0.0, 0.0, 0.0, 0.0, 0.0, 0.0, 0.0, 0.0, 0.0, 0.0, 0.0, 0.0, 0.0, 0.0, 0.0, 0.0, 0.0, 0.0, 0.0, 0.0, 0.0, 0.0, 0.0, 0.0, 0.0, 0.0, 0.0, 0.0, 0.0, 0.0, 0.0, 0.0, 0.0, 0.0, 0.0, 0.0, 0.0, 0.0, 0.0, 0.0, 0.0, 0.0, 0.0, 0.0, 0.0, 0.0, 0.0, 0.0, 0.0, 0.0, 0.0, 0.0, 0.0, 0.0, 0.0, 0.0, 0.0, 0.0, 0.0, 0.0, 0.0, 0.0, 0.0, 0.0, 0.0, 0.0, 0.0, 0.0, 0.0, 0.0, 0.0, 0.0, 0.0, 0.0, 0.0, 0.0, 0.0, 0.0, 0.0, 0.0, 0.0, 0.0, 0.0, 0.0, 0.0, 0.0, 0.0, 0.0, 0.0, 0.0, 0.0, 0.0, 0.0, 0.0, 0.0, 0.0, 0.0, 0.0, 0.0, 0.0, 0.0, 0.0, 0.0, 0.0, 0.0, 0.0, 0.0, 0.0, 0.0, 0.0, 0.0, 0.0, 0.0, 0.0, 0.0, 0.0, 0.0, 0.0, 0.0, 0.0, 0.0, 0.0, 0.0, 0.0, 0.0, 0.0, 0.0, 0.0, 0.0, 0.0, 0.0, 0.0, 0.0, 0.0, 0.0, 0.0, 0.0, 0.0, 0.0, 0.0, 0.0, 0.0, 0.0, 0.0, 0.0, 0.0, 0.0, 0.0, 0.0, 0.0, 0.0, 0.0, 0.0, 0.0, 0.0, 0.0, 0.0, 0.0, 0.0, 0.0, 0.0, 0.0, 0.0, 0.0, 0.0, 0.0, 0.0, 0.0, 0.0, 0.0, 0.0, 0.0, 0.0, 0.0, 0.0, 0.0, 0.0, 0.0, 0.0, 0.0, 0.0, 0.0, 0.0, 0.0, 0.0, 0.0, 0.0, 0.0, 0.0, 0.0, 0.0, 0.0, 0.0, 0.0, 0.0, 0.0, 0.0, 0.0, 0.0, 0.0, 0.0, 0.0, 0.0, 0.0, 0.0, 0.0, 0.0, 0.0, 0.0, 0.0, 0.0, 0.0, 0.0, 0.0, 0.0, 0.0, 0.0, 0.0, 0.0, 0.0, 0.0, 0.0, 0.0, 0.0, 0.0, 0.0, 0.0, 0.0, 0.0, 0.0, 0.0, 0.0, 0.0, 0.0, 0.0, 0.0, 0.0, 0.0, 0.0, 0.0, 0.0, 0.0, 0.0, 0.0, 0.0, 0.0, 0.0, 0.0, 0.0, 0.0, 0.0, 0.0, 0.0, 0.0, 0.0, 0.0, 0.0, 0.0, 0.0, 0.0, 0.0, 0.0, 0.0, 0.0, 0.0, 0.0, 0.0, 0.0, 0.0, 0.0, 0.0, 0.0, 0.0, 0.0, 0.0, 0.0, 0.0, 0.0, 0.0, 0.0, 0.0, 0.0, 0.0, 0.0, 0.0, 0.0, 0.0, 0.0, 0.0, 0.0, 0.0, 0.0, 0.0, 0.0, 0.0, 0.0, 0.0, 0.75, 0.25, 0.625, 0.25, 0.625, 0.5, 0.75, 0.5, 0.6875, 0.0, 0.625, 0.25, 0.75, 0.25, 0.625, 0.25, 0.5, 0.25, 0.5, 0.5, 0.625, 0.5, 0.5625, 0.0, 0.5, 0.25, 0.625, 0.25, 0.5, 0.25, 0.375, 0.25, 0.375, 0.5, 0.5, 0.5, 0.4375, 0.0, 0.375, 0.25, 0.5, 0.25, 0.375, 0.25, 0.25, 0.25, 0.25, 0.5, 0.375, 0.5, 0.3125, 0.0, 0.25, 0.25, 0.375, 0.25, 0.1875, 0.0, 0.125, 0.25, 0.25, 0.25, 0.25, 0.25, 0.125, 0.25, 0.125, 0.5, 0.25, 0.5, 0.0625, 0.0, 0.0, 0.25, 0.125, 0.25, 0.125, 0.25, 0.0, 0.25, 0.0, 0.5, 0.125, 0.5, 0.9375, 0.0, 0.875, 0.25, 1.0, 0.25, 1.0, 0.25, 0.875, 0.25, 0.875, 0.5, 1.0, 0.5, 0.8125, 0.0, 0.75, 0.25, 0.875, 0.25, 0.875, 0.25, 0.75, 0.25, 0.75, 0.5, 0.875, 0.5, 0.4764, 0.5, 0.4986, 0.3021, 0.4986, 0.3021, 0.4764, 0.5, 0.4706, 0.1015, 0.375, 0.08824, 0.375, 0.08824, 0.4706, 0.1015, 0.4986, 0.3021, 0.5208, 0.1042, 0.5208, 0.1042, 0.4986, 0.3021])
_ca = me_body.color_attributes.new('Col', 'BYTE_COLOR', 'CORNER')
_ca.data.foreach_set('color', [1.0, 0.0, 0.0, 1.0, 1.0, 0.0, 0.0, 1.0, 1.0, 0.0, 0.0, 1.0, 1.0, 0.0, 0.0, 1.0, 1.0, 0.0, 0.0, 1.0, 1.0, 0.0, 0.0, 1.0, 1.0, 0.0, 0.0, 1.0, 1.0, 0.0, 0.0, 1.0, 1.0, 0.0, 0.0, 1.0, 1.0, 0.0, 0.0, 1.0, 1.0, 0.0, 0.0, 1.0, 1.0, 0.0, 0.0, 1.0, 1.0, 0.0, 0.0, 1.0, 1.0, 0.0, 0.0, 1.0, 1.0, 0.0, 0.0, 1.0, 1.0, 0.0, 0.0, 1.0, 1.0, 0.0, 0.0, 1.0, 1.0, 0.0, 0.0, 1.0, 1.0, 0.0, 0.0, 1.0, 1.0, 0.0, 0.0, 1.0, 1.0, 0.0, 0.0, 1.0, 1.0, 0.0, 0.0, 1.0, 1.0, 0.0, 0.0, 1.0, 1.0, 0.0, 0.0, 1.0, 1.0, 0.0, 0.0, 1.0, 1.0, 0.0, 0.0, 1.0, 1.0, 0.0, 0.0, 1.0, 1.0, 0.0, 0.0, 1.0, 1.0, 0.0, 0.0, 1.0, 1.0, 0.0, 0.0, 1.0, 1.0, 0.0, 0.0, 1.0, 1.0, 0.0, 0.0, 1.0, 1.0, 0.0, 0.0, 1.0, 1.0, 0.0, 0.0, 1.0, 1.0, 0.0, 0.0, 1.0, 1.0, 0.0, 0.0, 1.0, 1.0, 0.0, 0.0, 1.0, 1.0, 0.0, 0.0, 1.0, 1.0, 0.0, 0.0, 1.0, 1.0, 0.0, 0.0, 1.0, 1.0, 0.0, 0.0, 1.0, 1.0, 0.0, 0.0, 1.0, 1.0, 0.0, 0.0, 1.0, 1.0, 0.0, 0.0, 1.0, 1.0, 0.0, 0.0, 1.0, 1.0, 0.0, 0.0, 1.0, 1.0, 0.0, 0.0, 1.0, 1.0, 0.0, 0.0, 1.0, 1.0, 0.0, 0.0, 1.0, 1.0, 0.0, 0.0, 1.0, 1.0, 0.0, 0.0, 1.0, 1.0, 0.0, 0.0, 1.0, 1.0, 0.0, 0.0, 1.0, 1.0, 0.0, 0.0, 1.0, 1.0, 0.0, 0.0, 1.0, 1.0, 0.0, 0.0, 1.0, 1.0, 0.0, 0.0, 1.0, 1.0, 0.0, 0.0, 1.0, 1.0, 0.0, 0.0, 1.0, 1.0, 0.0, 0.0, 1.0, 1.0, 0.0, 0.0, 1.0, 1.0, 0.0, 0.0, 1.0, 1.0, 0.0, 0.0, 1.0, 1.0, 0.0, 0.0, 1.0, 1.0, 0.0, 0.0, 1.0, 1.0, 0.0, 0.0, 1.0, 1.0, 0.0, 0.0, 1.0, 1.0, 0.0, 0.0, 1.0, 1.0, 0.0, 0.0, 1.0, 1.0, 0.0, 0.0, 1.0, 1.0, 0.0, 0.0, 1.0, 1.0, 0.0, 0.0, 1.0, 1.0, 0.0, 0.0, 1.0, 1.0, 0.0, 0.0, 1.0, 1.0, 0.0, 0.0, 1.0, 1.0, 0.0, 0.0, 1.0, 1.0, 0.0, 0.0, 1.0, 1.0, 0.0, 0.0, 1.0, 1.0, 0.0, 0.0, 1.0, 1.0, 0.0, 0.0, 1.0, 1.0, 0.0, 0.0, 1.0, 1.0, 0.0, 0.0, 1.0, 1.0, 0.0, 0.0, 1.0, 1.0, 0.0, 0.0, 1.0, 1.0, 0.0, 0.0, 1.0, 1.0, 0.0, 0.0, 1.0, 1.0, 0.0, 0.0, 1.0, 1.0, 0.0, 0.0, 1.0, 1.0, 0.0, 0.0, 1.0, 1.0, 0.0, 0.0, 1.0, 1.0, 0.0, 0.0, 1.0, 1.0, 0.0, 0.0, 1.0, 1.0, 0.0, 0.0, 1.0, 1.0, 0.0, 0.0, 1.0, 1.0, 0.0, 0.0, 1.0, 1.0, 0.0, 0.0, 1.0, 1.0, 0.0, 0.0, 1.0, 1.0, 0.0, 0.0, 1.0, 1.0, 0.0, 0.0, 1.0, 1.0, 0.0, 0.0, 1.0, 1.0, 0.0, 0.0, 1.0, 1.0, 0.0, 0.0, 1.0, 1.0, 0.0, 0.0, 1.0, 1.0, 0.0, 0.0, 1.0, 1.0, 0.0, 0.0, 1.0, 1.0, 0.0, 0.0, 1.0, 1.0, 0.0, 0.0, 1.0, 1.0, 0.0, 0.0, 1.0, 1.0, 0.0, 0.0, 1.0, 1.0, 0.0, 0.0, 1.0, 1.0, 0.0, 0.0, 1.0, 1.0, 0.0, 0.0, 1.0, 1.0, 0.0, 0.0, 1.0, 1.0, 0.0, 0.0, 1.0, 1.0, 0.0, 0.0, 1.0, 1.0, 0.0, 0.0, 1.0, 1.0, 0.0, 0.0, 1.0, 1.0, 0.0, 0.0, 1.0, 1.0, 0.0, 0.0, 1.0, 1.0, 0.0, 0.0, 1.0, 1.0, 0.0, 0.0, 1.0, 1.0, 0.0, 0.0, 1.0, 1.0, 0.0, 0.0, 1.0, 1.0, 0.0, 0.0, 1.0, 1.0, 0.0, 0.0, 1.0, 1.0, 0.0, 0.0, 1.0, 1.0, 0.0, 0.0, 1.0, 1.0, 0.0, 0.0, 1.0, 1.0, 0.0, 0.0, 1.0, 1.0, 0.0, 0.0, 1.0, 1.0, 0.0, 0.0, 1.0, 1.0, 0.0, 0.0, 1.0, 1.0, 0.0, 0.0, 1.0, 1.0, 0.0, 0.0, 1.0, 1.0, 0.0, 0.0, 1.0, 1.0, 0.0, 0.0, 1.0, 1.0, 0.0, 0.0, 1.0, 1.0, 0.0, 0.0, 1.0, 1.0, 0.0, 0.0, 1.0, 1.0, 0.0, 0.0, 1.0, 1.0, 0.0, 0.0, 1.0, 1.0, 0.0, 0.0, 1.0, 1.0, 0.0, 0.0, 1.0, 1.0, 0.0, 0.0, 1.0, 1.0, 0.0, 0.0, 1.0, 1.0, 0.0, 0.0, 1.0, 1.0, 0.0, 0.0, 1.0, 1.0, 0.0, 0.0, 1.0, 1.0, 0.0, 0.0, 1.0, 1.0, 0.0, 0.0, 1.0, 1.0, 0.0, 0.0, 1.0, 1.0, 0.0, 0.0, 1.0, 1.0, 0.0, 0.0, 1.0, 1.0, 0.0, 0.0, 1.0, 1.0, 0.0, 0.0, 1.0, 1.0, 0.0, 0.0, 1.0, 1.0, 0.0, 0.0, 1.0, 1.0, 0.0, 0.0, 1.0, 1.0, 0.0, 0.0, 1.0, 1.0, 0.0, 0.0, 1.0, 1.0, 0.0, 0.0, 1.0, 1.0, 0.0, 0.0, 1.0, 1.0, 0.0, 0.0, 1.0, 1.0, 0.0, 0.0, 1.0, 1.0, 0.0, 0.0, 1.0, 1.0, 0.0, 0.0, 1.0, 1.0, 0.0, 0.0, 1.0, 1.0, 0.0, 0.0, 1.0, 1.0, 0.0, 0.0, 1.0, 1.0, 0.0, 0.0, 1.0, 1.0, 0.0, 0.0, 1.0, 1.0, 0.0, 0.0, 1.0, 1.0, 0.0, 0.0, 1.0, 1.0, 0.0, 0.0, 1.0, 1.0, 0.0, 0.0, 1.0, 1.0, 0.0, 0.0, 1.0, 1.0, 0.0, 0.0, 1.0, 1.0, 0.0, 0.0, 1.0, 1.0, 0.0, 0.0, 1.0, 1.0, 0.0, 0.0, 1.0, 1.0, 0.0, 0.0, 1.0, 1.0, 0.0, 0.0, 1.0, 1.0, 0.0, 0.0, 1.0, 1.0, 0.0, 0.0, 1.0, 1.0, 0.0, 0.0, 1.0, 1.0, 0.0, 0.0, 1.0, 1.0, 0.0, 0.0, 1.0, 1.0, 0.0, 0.0, 1.0, 1.0, 0.0, 0.0, 1.0, 1.0, 0.0, 0.0, 1.0, 1.0, 0.0, 0.0, 1.0, 1.0, 0.0, 0.0, 1.0, 1.0, 0.0, 0.0, 1.0, 1.0, 0.0, 0.0, 1.0, 1.0, 0.0, 0.0, 1.0, 1.0, 0.0, 0.0, 1.0, 1.0, 0.0, 0.0, 1.0, 1.0, 0.0, 0.0, 1.0, 1.0, 0.0, 0.0, 1.0, 1.0, 0.0, 0.0, 1.0, 1.0, 0.0, 0.0, 1.0, 1.0, 0.0, 0.0, 1.0, 1.0, 0.0, 0.0, 1.0, 1.0, 0.0, 0.0, 1.0, 1.0, 0.0, 0.0, 1.0, 1.0, 0.0, 0.0, 1.0, 1.0, 0.0, 0.0, 1.0, 1.0, 0.0, 0.0, 1.0, 1.0, 0.0, 0.0, 1.0, 1.0, 0.0, 0.0, 1.0, 1.0, 0.0, 0.0, 1.0, 1.0, 0.0, 0.0, 1.0, 1.0, 0.0, 0.0, 1.0, 1.0, 0.0, 0.0, 1.0, 1.0, 0.0, 0.0, 1.0, 1.0, 0.0, 0.0, 1.0, 1.0, 0.0, 0.0, 1.0, 1.0, 0.0, 0.0, 1.0, 1.0, 0.0, 0.0, 1.0, 1.0, 0.0, 0.0, 1.0, 1.0, 0.0, 0.0, 1.0, 1.0, 0.0, 0.0, 1.0, 1.0, 0.0, 0.0, 1.0, 1.0, 0.0, 0.0, 1.0, 1.0, 0.0, 0.0, 1.0, 1.0, 0.0, 0.0, 1.0, 1.0, 0.0, 0.0, 1.0, 1.0, 0.0, 0.0, 1.0, 1.0, 0.0, 0.0, 1.0, 1.0, 0.0, 0.0, 1.0, 1.0, 0.0, 0.0, 1.0, 1.0, 0.0, 0.0, 1.0, 1.0, 0.0, 0.0, 1.0, 1.0, 0.0, 0.0, 1.0, 1.0, 0.0, 0.0, 1.0, 1.0, 0.0, 0.0, 1.0, 1.0, 0.0, 0.0, 1.0, 1.0, 0.0, 0.0, 1.0, 1.0, 0.0, 0.0, 1.0, 1.0, 0.0, 0.0, 1.0, 1.0, 0.0, 0.0, 1.0, 1.0, 0.0, 0.0, 1.0, 1.0, 0.0, 0.0, 1.0, 1.0, 0.0, 0.0, 1.0, 1.0, 0.0, 0.0, 1.0, 1.0, 0.0, 0.0, 1.0, 1.0, 0.0, 0.0, 1.0, 1.0, 0.0, 0.0, 1.0, 1.0, 0.0, 0.0, 1.0, 1.0, 0.0, 0.0, 1.0, 1.0, 0.0, 0.0, 1.0, 1.0, 0.0, 0.0, 1.0, 1.0, 0.0, 0.0, 1.0, 1.0, 0.0, 0.0, 1.0, 1.0, 0.0, 0.0, 1.0, 1.0, 0.0, 0.0, 1.0, 1.0, 0.0, 0.0, 1.0, 1.0, 0.0, 0.0, 1.0, 1.0, 0.0, 0.0, 1.0, 1.0, 0.0, 0.0, 1.0, 1.0, 0.0, 0.0, 1.0, 1.0, 0.0, 0.0, 1.0, 1.0, 0.0, 0.0, 1.0, 1.0, 0.0, 0.0, 1.0, 1.0, 0.0, 0.0, 1.0, 1.0, 0.0, 0.0, 1.0, 1.0, 0.0, 0.0, 1.0, 1.0, 0.0, 0.0, 1.0, 1.0, 0.0, 0.0, 1.0, 1.0, 0.0, 0.0, 1.0, 1.0, 0.0, 0.0, 1.0, 1.0, 0.0, 0.0, 1.0, 1.0, 0.0, 0.0, 1.0, 1.0, 0.0, 0.0, 1.0, 1.0, 0.0, 0.0, 1.0, 1.0, 0.0, 0.0, 1.0, 1.0, 0.0, 0.0, 1.0, 1.0, 0.0, 0.0, 1.0, 1.0, 0.0, 0.0, 1.0, 1.0, 0.0, 0.0, 1.0, 1.0, 0.0, 0.0, 1.0, 1.0, 0.0, 0.0, 1.0, 1.0, 0.0, 0.0, 1.0, 1.0, 0.0, 0.0, 1.0, 1.0, 0.0, 0.0, 1.0, 1.0, 0.0, 0.0, 1.0, 1.0, 0.0, 0.0, 1.0, 1.0, 0.0, 0.0, 1.0, 1.0, 0.0, 0.0, 1.0, 1.0, 0.0, 0.0, 1.0, 1.0, 0.0, 0.0, 1.0, 1.0, 0.0, 0.0, 1.0, 1.0, 0.0, 0.0, 1.0, 1.0, 0.0, 0.0, 1.0, 1.0, 0.0, 0.0, 1.0, 1.0, 0.0, 0.0, 1.0, 1.0, 0.0, 0.0, 1.0, 1.0, 0.0, 0.0, 1.0, 1.0, 0.0, 0.0, 1.0, 1.0, 0.0, 0.0, 1.0, 1.0, 0.0, 0.0, 1.0, 1.0, 0.0, 0.0, 1.0, 1.0, 0.0, 0.0, 1.0, 1.0, 0.0, 0.0, 1.0, 1.0, 0.0, 0.0, 1.0, 1.0, 0.0, 0.0, 1.0, 1.0, 0.0, 0.0, 1.0, 1.0, 0.0, 0.0, 1.0, 1.0, 0.0, 0.0, 1.0, 1.0, 0.0, 0.0, 1.0, 1.0, 0.0, 0.0, 1.0, 1.0, 0.0, 0.0, 1.0, 1.0, 0.0, 0.0, 1.0, 1.0, 0.0, 0.0, 1.0, 1.0, 0.0, 0.0, 1.0, 1.0, 0.0, 0.0, 1.0, 1.0, 0.0, 0.0, 1.0, 1.0, 0.0, 0.0, 1.0, 1.0, 0.0, 0.0, 1.0, 1.0, 0.0, 0.0, 1.0, 1.0, 0.0, 0.0, 1.0, 1.0, 0.0, 0.0, 1.0, 1.0, 0.0, 0.0, 1.0, 1.0, 0.0, 0.0, 1.0, 1.0, 0.0, 0.0, 1.0, 1.0, 0.0, 0.0, 1.0, 1.0, 0.0, 0.0, 1.0, 1.0, 0.0, 0.0, 1.0, 1.0, 0.0, 0.0, 1.0, 1.0, 0.0, 0.0, 1.0, 1.0, 0.0, 0.0, 1.0, 1.0, 0.0, 0.0, 1.0, 1.0, 0.0, 0.0, 1.0, 1.0, 0.0, 0.0, 1.0, 1.0, 0.0, 0.0, 1.0, 1.0, 0.0, 0.0, 1.0, 1.0, 0.0, 0.0, 1.0, 1.0, 0.0, 0.0, 1.0, 1.0, 0.0, 0.0, 1.0, 1.0, 0.0, 0.0, 1.0, 1.0, 0.0, 0.0, 1.0, 1.0, 0.0, 0.0, 1.0, 1.0, 0.0, 0.0, 1.0, 1.0, 0.0, 0.0, 1.0, 1.0, 0.0, 0.0, 1.0, 1.0, 0.0, 0.0, 1.0, 1.0, 0.0, 0.0, 1.0, 1.0, 0.0, 0.0, 1.0, 1.0, 0.0, 0.0, 1.0, 1.0, 0.0, 0.0, 1.0, 1.0, 0.0, 0.0, 1.0, 1.0, 0.0, 0.0, 1.0, 1.0, 0.0, 0.0, 1.0, 1.0, 0.0, 0.0, 1.0, 1.0, 0.0, 0.0, 1.0, 1.0, 0.0, 0.0, 1.0, 1.0, 0.0, 0.0, 1.0, 1.0, 0.0, 0.0, 1.0, 1.0, 0.0, 0.0, 1.0, 1.0, 0.0, 0.0, 1.0, 1.0, 0.0, 0.0, 1.0, 1.0, 0.0, 0.0, 1.0, 1.0, 0.0, 0.0, 1.0, 1.0, 0.0, 0.0, 1.0, 1.0, 0.0, 0.0, 1.0, 1.0, 0.0, 0.0, 1.0, 1.0, 0.0, 0.0, 1.0, 1.0, 0.0, 0.0, 1.0, 1.0, 0.0, 0.0, 1.0, 1.0, 0.0, 0.0, 1.0, 1.0, 0.0, 0.0, 1.0, 1.0, 0.0, 0.0, 1.0, 1.0, 0.0, 0.0, 1.0, 1.0, 0.0, 0.0, 1.0, 1.0, 0.0, 0.0, 1.0, 1.0, 0.0, 0.0, 1.0, 1.0, 0.0, 0.0, 1.0, 1.0, 0.0, 0.0, 1.0, 1.0, 0.0, 0.0, 1.0, 1.0, 0.0, 0.0, 1.0, 1.0, 0.0, 0.0, 1.0, 1.0, 0.0, 0.0, 1.0, 1.0, 0.0, 0.0, 1.0, 1.0, 0.0, 0.0, 1.0, 1.0, 0.0, 0.0, 1.0, 1.0, 0.0, 0.0, 1.0, 1.0, 0.0, 0.0, 1.0, 1.0, 0.0, 0.0, 1.0, 1.0, 0.0, 0.0, 1.0, 1.0, 0.0, 0.0, 1.0, 1.0, 0.0, 0.0, 1.0, 1.0, 0.0, 0.0, 1.0, 1.0, 0.0, 0.0, 1.0, 1.0, 0.0, 0.0, 1.0, 1.0, 0.0, 0.0, 1.0, 1.0, 0.0, 0.0, 1.0, 1.0, 0.0, 0.0, 1.0, 1.0, 0.0, 0.0, 1.0, 1.0, 0.0, 0.0, 1.0, 1.0, 0.0, 0.0, 1.0, 1.0, 0.0, 0.0, 1.0, 1.0, 0.0, 0.0, 1.0, 1.0, 0.0, 0.0, 1.0, 1.0, 0.0, 0.0, 1.0, 1.0, 0.0, 0.0, 1.0, 1.0, 0.0, 0.0, 1.0, 1.0, 0.0, 0.0, 1.0, 1.0, 0.0, 0.0, 1.0, 1.0, 0.0, 0.0, 1.0, 1.0, 0.0, 0.0, 1.0, 1.0, 0.0, 0.0, 1.0, 1.0, 0.0, 0.0, 1.0, 1.0, 1.0, 1.0, 1.0, 1.0, 1.0, 1.0, 1.0, 1.0, 1.0, 1.0, 1.0, 1.0, 1.0, 1.0, 1.0, 1.0, 1.0, 1.0, 1.0, 1.0, 1.0, 1.0, 1.0, 1.0, 1.0, 1.0, 1.0, 1.0, 1.0, 1.0, 1.0, 1.0, 1.0, 1.0, 1.0, 1.0, 1.0, 1.0, 1.0, 1.0, 1.0, 1.0, 1.0, 1.0, 1.0, 1.0, 1.0, 1.0, 1.0, 1.0, 1.0, 1.0, 1.0, 1.0, 1.0, 1.0, 1.0, 1.0, 1.0, 1.0, 1.0, 1.0, 1.0, 1.0, 1.0, 1.0, 1.0, 1.0, 1.0, 1.0, 1.0, 1.0, 1.0, 1.0, 1.0, 1.0, 1.0, 1.0, 1.0, 1.0, 1.0, 1.0, 1.0, 1.0, 1.0, 1.0, 1.0, 1.0, 1.0, 1.0, 1.0, 1.0, 1.0, 1.0, 1.0, 1.0, 1.0, 1.0, 1.0, 1.0, 1.0, 1.0, 1.0, 1.0, 1.0, 1.0, 1.0, 1.0, 1.0, 1.0, 1.0, 1.0, 1.0, 1.0, 1.0, 1.0, 1.0, 1.0, 1.0, 1.0, 1.0, 1.0, 1.0, 1.0, 1.0, 1.0, 1.0, 1.0, 1.0, 1.0, 1.0, 1.0, 1.0, 1.0, 1.0, 1.0, 1.0, 1.0, 1.0, 1.0, 1.0, 1.0, 1.0, 1.0, 1.0, 1.0, 1.0, 1.0, 1.0, 1.0, 1.0, 1.0, 1.0, 1.0, 1.0, 1.0, 1.0, 1.0, 1.0, 1.0, 1.0, 1.0, 1.0, 1.0, 1.0, 1.0, 1.0, 1.0, 1.0, 1.0, 1.0, 1.0, 1.0, 1.0, 1.0, 1.0, 1.0, 1.0, 1.0, 1.0, 1.0, 1.0, 1.0, 1.0, 1.0, 1.0, 1.0, 1.0, 1.0, 1.0, 1.0, 1.0, 1.0, 1.0, 1.0, 1.0, 1.0, 1.0, 1.0, 1.0, 1.0, 1.0, 1.0, 1.0, 1.0, 1.0, 1.0, 1.0, 1.0, 1.0, 1.0, 1.0, 1.0, 1.0, 1.0, 1.0, 1.0, 1.0, 1.0, 1.0, 1.0, 1.0, 1.0, 1.0, 1.0, 1.0, 1.0, 1.0, 1.0, 1.0, 1.0, 1.0, 1.0, 1.0, 1.0, 1.0, 1.0, 1.0, 1.0, 1.0, 1.0, 1.0, 1.0, 1.0, 1.0, 1.0, 1.0, 1.0, 1.0, 1.0, 1.0, 1.0, 1.0, 1.0, 1.0, 1.0, 1.0, 1.0, 1.0, 1.0, 1.0, 1.0, 1.0, 1.0, 1.0, 1.0, 1.0, 1.0, 1.0, 1.0, 1.0, 1.0, 1.0, 1.0, 1.0, 1.0, 1.0, 1.0, 1.0, 1.0, 1.0, 1.0, 1.0, 1.0, 1.0, 1.0, 1.0, 1.0, 1.0, 1.0, 1.0, 1.0, 1.0, 1.0, 1.0, 1.0, 1.0, 1.0, 1.0, 1.0, 1.0, 1.0, 1.0, 1.0, 1.0, 1.0, 1.0, 1.0, 1.0, 1.0, 1.0, 1.0, 1.0, 1.0, 1.0, 1.0, 1.0, 1.0, 1.0, 1.0, 1.0, 1.0, 1.0, 1.0, 1.0, 1.0, 1.0, 1.0, 1.0, 1.0, 1.0, 1.0, 1.0, 1.0, 1.0, 1.0, 1.0, 1.0, 1.0, 1.0, 1.0, 1.0, 1.0, 1.0, 1.0, 1.0, 1.0, 1.0, 1.0, 1.0, 1.0, 1.0, 1.0, 1.0, 1.0, 1.0, 1.0, 1.0, 1.0, 1.0, 1.0, 1.0, 1.0, 1.0, 1.0, 1.0, 1.0, 1.0, 1.0, 1.0, 1.0, 1.0, 1.0, 1.0, 1.0, 1.0, 1.0, 1.0, 1.0, 1.0, 1.0, 1.0, 1.0, 1.0, 1.0, 1.0, 1.0, 1.0, 1.0, 1.0, 1.0, 1.0, 1.0, 1.0, 1.0, 1.0, 1.0, 1.0, 1.0, 1.0, 1.0, 1.0, 1.0, 1.0, 1.0, 1.0, 1.0, 1.0, 1.0, 1.0, 1.0, 1.0, 1.0, 1.0, 1.0, 1.0, 1.0, 1.0, 1.0, 1.0, 1.0, 1.0, 1.0, 1.0, 1.0, 1.0, 1.0, 1.0, 1.0, 1.0, 1.0, 1.0, 1.0, 1.0, 1.0, 1.0, 1.0, 1.0, 1.0, 1.0, 1.0, 1.0, 1.0, 1.0, 1.0, 1.0, 1.0, 1.0, 1.0, 1.0, 1.0, 1.0, 1.0, 1.0, 1.0, 1.0, 1.0, 1.0, 1.0, 1.0, 1.0, 1.0, 1.0, 1.0, 1.0, 1.0, 1.0, 1.0, 1.0, 1.0, 1.0, 1.0, 1.0, 1.0, 1.0, 1.0, 1.0, 1.0, 1.0, 1.0, 1.0, 1.0, 1.0, 1.0, 1.0, 1.0, 1.0, 1.0, 1.0, 1.0, 1.0, 1.0, 1.0, 1.0, 1.0, 1.0, 1.0, 1.0, 1.0, 1.0, 1.0, 1.0, 1.0, 1.0, 1.0, 1.0, 1.0, 1.0, 1.0, 1.0, 1.0, 1.0, 1.0, 1.0, 1.0, 1.0, 1.0, 1.0, 1.0, 1.0, 1.0, 1.0, 1.0, 1.0, 1.0, 1.0, 1.0, 1.0, 1.0, 1.0, 1.0, 1.0, 1.0, 1.0, 1.0, 1.0, 1.0, 1.0, 1.0, 1.0, 1.0, 1.0, 1.0, 1.0, 1.0, 1.0, 1.0, 1.0, 1.0, 1.0, 1.0, 1.0, 1.0, 1.0, 1.0, 1.0, 1.0, 1.0, 1.0, 1.0, 1.0, 1.0, 1.0, 1.0, 1.0, 1.0, 1.0, 1.0, 1.0, 1.0, 1.0, 1.0, 1.0, 1.0, 1.0, 1.0, 1.0, 1.0, 1.0, 1.0, 1.0, 1.0, 1.0, 1.0, 1.0, 1.0, 1.0, 1.0, 1.0, 1.0, 1.0, 1.0, 1.0, 1.0, 1.0, 1.0, 1.0, 1.0, 1.0, 1.0, 1.0, 1.0, 1.0, 1.0, 1.0, 1.0, 1.0, 1.0, 1.0, 1.0, 1.0, 1.0, 1.0, 1.0, 1.0, 1.0, 1.0, 1.0, 1.0, 1.0, 1.0, 1.0, 1.0, 1.0, 1.0, 1.0, 1.0, 1.0, 1.0, 1.0, 1.0, 1.0, 1.0, 1.0, 1.0, 1.0, 1.0, 1.0, 1.0, 1.0, 1.0, 1.0, 1.0, 1.0, 1.0, 1.0, 1.0, 1.0, 1.0, 1.0, 1.0, 1.0, 1.0, 1.0, 1.0, 1.0, 1.0, 1.0, 1.0, 1.0, 1.0, 1.0, 1.0, 1.0, 1.0, 1.0, 1.0, 1.0, 1.0, 1.0, 1.0, 1.0, 1.0, 1.0, 1.0, 1.0, 1.0, 1.0, 1.0, 1.0, 1.0, 1.0, 1.0, 1.0, 1.0, 1.0, 1.0, 1.0, 1.0, 1.0, 1.0, 1.0, 1.0, 1.0, 1.0, 1.0, 1.0, 1.0, 1.0, 1.0, 1.0, 1.0, 1.0, 1.0, 1.0, 1.0, 1.0, 1.0, 1.0, 1.0, 1.0, 1.0, 1.0, 1.0, 1.0, 1.0, 1.0, 1.0, 1.0, 1.0, 1.0, 1.0, 1.0, 1.0, 1.0, 1.0, 1.0, 1.0, 1.0, 1.0, 1.0, 1.0, 1.0, 1.0, 1.0, 1.0, 1.0, 1.0, 1.0, 1.0, 1.0, 1.0, 1.0, 1.0, 1.0, 1.0, 1.0, 1.0, 1.0, 1.0, 1.0, 1.0, 1.0, 1.0, 1.0, 1.0, 1.0, 1.0, 1.0, 1.0, 1.0, 1.0, 1.0, 1.0, 1.0, 1.0, 1.0, 1.0, 1.0, 1.0, 1.0, 1.0, 1.0, 1.0, 1.0, 1.0, 1.0, 1.0, 1.0, 1.0, 1.0, 1.0, 1.0, 1.0, 1.0, 1.0, 1.0, 1.0, 1.0, 1.0, 1.0, 1.0, 1.0, 1.0, 1.0, 1.0, 1.0, 1.0, 1.0, 1.0, 1.0, 1.0, 1.0, 1.0, 1.0, 1.0, 1.0, 1.0, 1.0, 1.0, 1.0, 1.0, 1.0, 1.0, 1.0, 1.0, 1.0, 1.0, 1.0, 1.0, 1.0, 1.0, 1.0, 1.0, 1.0, 1.0, 1.0, 1.0, 1.0, 1.0, 1.0, 1.0, 0.0, 0.0, 1.0, 1.0, 0.0, 0.0, 1.0, 1.0, 0.0, 0.0, 1.0, 1.0, 0.0, 0.0, 1.0, 1.0, 0.0, 0.0, 1.0, 1.0, 0.0, 0.0, 1.0, 1.0, 0.0, 0.0, 1.0, 1.0, 0.0, 0.0, 1.0, 1.0, 0.0, 0.0, 1.0, 1.0, 0.0, 0.0, 1.0, 1.0, 0.0, 0.0, 1.0, 1.0, 0.0, 0.0, 1.0])
me_body.use_remesh_preserve_volume = False
me_body.use_remesh_preserve_attributes = False
me_body.use_mirror_vertex_groups = False
me_body.update()
me_eyes = bpy.data.meshes.new('Eyes')
me_eyes.from_pydata([(0.5855, 2.226, 0.3326), (0.4687, 2.246, 0.2183), (0.7155, 2.127, 0.2512), (0.6919, 2.14, 0.4447), (0.4539, 2.25, 0.4219), (0.5185, 2.225, 0.4986), (0.4403, 2.261, 0.3103), (0.5455, 2.219, 0.1636), (0.6672, 2.15, 0.1836), (0.6278, 2.169, 0.5065), (0.726, 2.128, 0.3429), (0.8664, 1.989, 0.3564), (0.6701, 2.07, 0.6836), (0.7489, 2.032, 0.03784), (0.5055, 2.17, -0.002123), (0.295, 2.255, 0.2912), (0.4515, 2.183, 0.6677), (0.3223, 2.232, 0.5144), (0.7982, 2.012, 0.56), (0.8454, 1.987, 0.173), (0.352, 2.225, 0.1072)], [], [(10, 0, 3), (3, 0, 9), (1, 0, 7), (9, 0, 5), (8, 0, 2), (6, 0, 1), (7, 0, 8), (4, 0, 6), (2, 0, 10), (5, 0, 4), (13, 8, 2, 19), (11, 10, 3, 18), (17, 4, 6, 15), (15, 6, 1, 20), (14, 7, 8, 13), (12, 9, 5, 16), (19, 2, 10, 11), (16, 5, 4, 17), (18, 3, 9, 12), (20, 1, 7, 14)])
me_eyes.polygons.foreach_set('use_smooth', [True] * 20)
_uv = me_eyes.uv_layers.new(name='UVMap')
_uv.uv.foreach_set('vector', [0.0, 0.0, 0.0, 0.0, 0.0, 0.0, 0.0, 0.0, 0.0, 0.0, 0.0, 0.0, 0.0, 0.0, 0.0, 0.0, 0.0, 0.0, 0.0, 0.0, 0.0, 0.0, 0.0, 0.0, 0.0, 0.0, 0.0, 0.0, 0.0, 0.0, 0.0, 0.0, 0.0, 0.0, 0.0, 0.0, 0.0, 0.0, 0.0, 0.0, 0.0, 0.0, 0.0, 0.0, 0.0, 0.0, 0.0, 0.0, 0.0, 0.0, 0.0, 0.0, 0.0, 0.0, 0.0, 0.0, 0.0, 0.0, 0.0, 0.0, 0.0, 0.0, 0.0, 0.0, 0.0, 0.0, 0.0, 0.0, 0.0, 0.0, 0.0, 0.0, 0.0, 0.0, 0.0, 0.0, 0.0, 0.0, 0.0, 0.0, 0.0, 0.0, 0.0, 0.0, 0.0, 0.0, 0.0, 0.0, 0.0, 0.0, 0.0, 0.0, 0.0, 0.0, 0.0, 0.0, 0.0, 0.0, 0.0, 0.0, 0.0, 0.0, 0.0, 0.0, 0.0, 0.0, 0.0, 0.0, 0.0, 0.0, 0.0, 0.0, 0.0, 0.0, 0.0, 0.0, 0.0, 0.0, 0.0, 0.0, 0.0, 0.0, 0.0, 0.0, 0.0, 0.0, 0.0, 0.0, 0.0, 0.0, 0.0, 0.0, 0.0, 0.0, 0.0, 0.0, 0.0, 0.0, 0.0, 0.0])
_ca = me_eyes.color_attributes.new('Col', 'BYTE_COLOR', 'CORNER')
_ca.data.foreach_set('color', [0.0, 0.0, 1.0, 1.0, 0.0, 0.0, 1.0, 1.0, 0.0, 0.0, 1.0, 1.0, 0.0, 0.0, 1.0, 1.0, 0.0, 0.0, 1.0, 1.0, 0.0, 0.0, 1.0, 1.0, 0.0, 0.0, 1.0, 1.0, 0.0, 0.0, 1.0, 1.0, 0.0, 0.0, 1.0, 1.0, 0.0, 0.0, 1.0, 1.0, 0.0, 0.0, 1.0, 1.0, 0.0, 0.0, 1.0, 1.0, 0.0, 0.0, 1.0, 1.0, 0.0, 0.0, 1.0, 1.0, 0.0, 0.0, 1.0, 1.0, 0.0, 0.0, 1.0, 1.0, 0.0, 0.0, 1.0, 1.0, 0.0, 0.0, 1.0, 1.0, 0.0, 0.0, 1.0, 1.0, 0.0, 0.0, 1.0, 1.0, 0.0, 0.0, 1.0, 1.0, 0.0, 0.0, 1.0, 1.0, 0.0, 0.0, 1.0, 1.0, 0.0, 0.0, 1.0, 1.0, 0.0, 0.0, 1.0, 1.0, 0.0, 0.0, 1.0, 1.0, 0.0, 0.0, 1.0, 1.0, 0.0, 0.0, 1.0, 1.0, 0.0, 0.0, 1.0, 1.0, 0.0, 0.0, 1.0, 1.0, 0.0, 0.0, 1.0, 1.0, 0.0, 0.0, 1.0, 1.0, 0.0, 0.0, 1.0, 1.0, 0.0, 0.0, 1.0, 1.0, 0.0, 0.0, 1.0, 1.0, 0.0, 0.0, 1.0, 1.0, 0.0, 0.0, 1.0, 1.0, 0.0, 0.0, 1.0, 1.0, 0.0, 0.0, 1.0, 1.0, 0.0, 0.0, 1.0, 1.0, 0.0, 0.0, 1.0, 1.0, 0.0, 0.0, 1.0, 1.0, 0.0, 0.0, 1.0, 1.0, 0.0, 0.0, 1.0, 1.0, 0.0, 0.0, 1.0, 1.0, 0.0, 0.0, 1.0, 1.0, 0.0, 0.0, 1.0, 1.0, 0.0, 0.0, 1.0, 1.0, 0.0, 0.0, 1.0, 1.0, 0.0, 0.0, 1.0, 1.0, 0.0, 0.0, 1.0, 1.0, 0.0, 0.0, 1.0, 1.0, 0.0, 0.0, 1.0, 1.0, 0.0, 0.0, 1.0, 1.0, 0.0, 0.0, 1.0, 1.0, 0.0, 0.0, 1.0, 1.0, 0.0, 0.0, 1.0, 1.0, 0.0, 0.0, 1.0, 1.0, 0.0, 0.0, 1.0, 1.0, 0.0, 0.0, 1.0, 1.0, 0.0, 0.0, 1.0, 1.0, 0.0, 0.0, 1.0, 1.0, 0.0, 0.0, 1.0, 1.0, 0.0, 0.0, 1.0, 1.0, 0.0, 0.0, 1.0, 1.0, 0.0, 0.0, 1.0, 1.0, 0.0, 0.0, 1.0, 1.0, 0.0, 0.0, 1.0, 1.0, 0.0, 0.0, 1.0, 1.0, 0.0, 0.0, 1.0, 1.0])
me_eyes.use_remesh_preserve_volume = False
me_eyes.use_remesh_preserve_attributes = False
me_eyes.use_mirror_vertex_groups = False
me_eyes.update()
me_leg = bpy.data.meshes.new('Leg')
me_leg.from_pydata([(4.284e-09, 1.55, 0.12), (4.284e-09, -1.55, 0.12), (0.08485, 1.55, 0.08485), (0.08485, -1.55, 0.08485), (0.12, 1.55, -1.392e-08), (0.12, -1.55, -1.392e-08), (0.08485, 1.55, -0.08485), (0.08485, -1.55, -0.08485), (-6.207e-09, 1.55, -0.12), (-6.207e-09, -1.55, -0.12), (-0.08485, 1.55, -0.08485), (-0.08485, -1.55, -0.08485), (-0.12, 1.55, -1.392e-08), (-0.12, -1.55, -1.392e-08), (-0.08485, 1.55, 0.08485), (-0.08485, -1.55, 0.08485)], [], [(0, 1, 3, 2), (2, 3, 5, 4), (4, 5, 7, 6), (6, 7, 9, 8), (8, 9, 11, 10), (10, 11, 13, 12), (12, 13, 15, 14), (14, 15, 1, 0)])
me_leg.polygons.foreach_set('use_smooth', [True] * 8)
_uv = me_leg.uv_layers.new(name='UVMap')
_uv.uv.foreach_set('vector', [1.0, 0.5, 1.0, 1.0, 0.875, 1.0, 0.875, 0.5, 0.875, 0.5, 0.875, 1.0, 0.75, 1.0, 0.75, 0.5, 0.75, 0.5, 0.75, 1.0, 0.625, 1.0, 0.625, 0.5, 0.625, 0.5, 0.625, 1.0, 0.5, 1.0, 0.5, 0.5, 0.5, 0.5, 0.5, 1.0, 0.375, 1.0, 0.375, 0.5, 0.375, 0.5, 0.375, 1.0, 0.25, 1.0, 0.25, 0.5, 0.25, 0.5, 0.25, 1.0, 0.125, 1.0, 0.125, 0.5, 0.125, 0.5, 0.125, 1.0, 0.0, 1.0, 0.0, 0.5])
_ca = me_leg.color_attributes.new('Col', 'BYTE_COLOR', 'CORNER')
_ca.data.foreach_set('color', [1.0, 1.0, 1.0, 1.0, 1.0, 1.0, 1.0, 1.0, 1.0, 1.0, 1.0, 1.0, 1.0, 1.0, 1.0, 1.0, 1.0, 1.0, 1.0, 1.0, 1.0, 1.0, 1.0, 1.0, 1.0, 1.0, 1.0, 1.0, 1.0, 1.0, 1.0, 1.0, 1.0, 1.0, 1.0, 1.0, 1.0, 1.0, 1.0, 1.0, 1.0, 1.0, 1.0, 1.0, 1.0, 1.0, 1.0, 1.0, 1.0, 1.0, 1.0, 1.0, 1.0, 1.0, 1.0, 1.0, 1.0, 1.0, 1.0, 1.0, 0.9647, 0.9647, 1.0, 1.0, 0.9647, 0.9647, 1.0, 1.0, 1.0, 1.0, 1.0, 1.0, 1.0, 1.0, 1.0, 1.0, 1.0, 1.0, 1.0, 1.0, 1.0, 1.0, 1.0, 1.0, 1.0, 1.0, 1.0, 1.0, 1.0, 1.0, 1.0, 1.0, 1.0, 1.0, 1.0, 1.0, 1.0, 1.0, 1.0, 1.0, 1.0, 1.0, 1.0, 1.0, 1.0, 1.0, 1.0, 1.0, 1.0, 1.0, 1.0, 1.0, 1.0, 1.0, 1.0, 1.0, 1.0, 1.0, 1.0, 1.0, 1.0, 1.0, 1.0, 1.0, 1.0, 1.0, 1.0, 1.0])
me_leg.use_remesh_preserve_volume = False
me_leg.use_remesh_preserve_attributes = False
me_leg.use_mirror_vertex_groups = False
me_leg.update()
me_hip = bpy.data.meshes.new('Hip')
me_hip.from_pydata([(0.1581, -0.08265, -0.1508), (-0.1581, -0.08265, -0.1508), (0.2217, 0.08235, -0.006233), (-0.2217, 0.08235, -0.006233), (1.814e-08, -0.1082, -0.2145), (-3.294e-08, 0.2746, 0.2076), (0.3392, -0.9141, -0.1346), (0.2245, -0.2084, -0.2071), (0.2245, 0.2057, 0.2095), (0.3392, -0.9106, 0.3348), (0.4749, -0.9107, -0.004361), (-0.3392, -0.9141, -0.1346), (1.207e-07, -0.8868, -0.2641), (1.253e-07, -0.9107, 0.4706), (-0.3392, -0.9106, 0.3348), (-0.4749, -0.9107, -0.004361), (-0.2245, -0.2084, -0.2071), (-0.2245, 0.2057, 0.2095), (0.2761, -1.585, 0.2718), (0.3379, -1.628, -0.004361), (0.2761, -1.585, -0.2805), (-0.2761, -1.585, -0.2805), (2.453e-07, -1.628, -0.3423), (2.357e-07, -1.628, 0.3335), (-0.2761, -1.585, 0.2718), (-0.3379, -1.628, -0.00436), (-0.3323, -1.37, -0.3442), (-0.3323, -1.387, 0.3279), (0.3323, -1.37, -0.3442), (0.3323, -1.387, 0.3279), (0.3151, -0.001188, -0.006857), (-0.4657, -1.388, -0.004361), (-0.3151, -0.001188, -0.006857), (3.602e-08, -0.2395, -0.2976), (-2.885e-08, 0.2401, 0.2983), (2.773e-07, -1.723, -0.00436), (1.817e-07, -1.343, -0.4716), (1.846e-07, -1.388, 0.4613), (0.4657, -1.388, -0.004361), (0.12, 0.9828, -0.1244), (0.12, 0.9828, 0.1156), (-0.12, 0.9828, -0.1244), (-0.12, 0.9828, 0.1156), (0.1189, 1.666, -0.1233), (0.1189, 1.666, 0.1145), (-0.1189, 1.666, 0.1145), (-0.1189, 1.666, -0.1233), (0.165, 0.9828, -0.004361), (0.1581, 0.2472, 0.1453), (-0.1581, 0.2472, 0.1453), (-0.165, 0.9828, -0.004361), (-1.263e-07, 0.9828, -0.1694), (-1.263e-07, 0.9828, 0.1606), (0.1452, 1.684, -0.004361), (-0.1452, 1.684, -0.004361), (-2.276e-07, 1.684, -0.1495), (-2.275e-07, 1.684, 0.1408), (0.1485, 1.538, 0.1442), (-0.1485, 1.538, 0.1442), (-0.1485, 1.538, -0.1529), (0.1485, 1.538, -0.1529), (-1.972e-07, 1.539, 0.2013), (-2.477e-07, 1.722, -0.004361), (-0.2057, 1.539, -0.004361), (0.2057, 1.539, -0.004361), (-1.963e-07, 1.539, -0.21)], [], [(48, 5, 34, 8), (2, 48, 8, 30), (5, 49, 17, 34), (0, 2, 30, 7), (49, 3, 32, 17), (3, 1, 16, 32), (1, 4, 33, 16), (4, 0, 7, 33), (30, 8, 9, 10), (7, 30, 10, 6), (14, 15, 31, 27), (15, 11, 26, 31), (31, 26, 21, 25), (27, 31, 25, 24), (11, 15, 32, 16), (15, 14, 17, 32), (6, 12, 33, 7), (12, 11, 16, 33), (14, 13, 34, 17), (13, 9, 8, 34), (20, 19, 35, 22), (19, 18, 23, 35), (35, 23, 24, 25), (22, 35, 25, 21), (11, 12, 36, 26), (12, 6, 28, 36), (36, 28, 20, 22), (26, 36, 22, 21), (9, 13, 37, 29), (13, 14, 27, 37), (37, 27, 24, 23), (29, 37, 23, 18), (6, 10, 38, 28), (10, 9, 29, 38), (38, 29, 18, 19), (28, 38, 19, 20), (39, 47, 2, 0), (47, 40, 48, 2), (3, 49, 42, 50), (1, 3, 50, 41), (42, 52, 61, 58), (52, 40, 57, 61), (61, 57, 44, 56), (58, 61, 56, 45), (4, 1, 41, 51), (0, 4, 51, 39), (5, 48, 40, 52), (49, 5, 52, 42), (46, 54, 62, 55), (54, 45, 56, 62), (62, 56, 44, 53), (55, 62, 53, 43), (41, 50, 63, 59), (50, 42, 58, 63), (63, 58, 45, 54), (59, 63, 54, 46), (40, 47, 64, 57), (47, 39, 60, 64), (64, 60, 43, 53), (57, 64, 53, 44), (39, 51, 65, 60), (51, 41, 59, 65), (65, 59, 46, 55), (60, 65, 55, 43)])
me_hip.polygons.foreach_set('use_smooth', [True] * 64)
_uv = me_hip.uv_layers.new(name='UVMap')
_uv.uv.foreach_set('vector', [0.875, 0.625, 0.75, 0.625, 0.75, 0.625, 0.875, 0.625, 0.5, 0.125, 0.625, 0.125, 0.625, 0.125, 0.5, 0.125, 0.75, 0.625, 0.625, 0.625, 0.625, 0.625, 0.75, 0.625, 0.375, 0.125, 0.5, 0.125, 0.5, 0.125, 0.375, 0.125, 0.625, 0.625, 0.5, 0.625, 0.5, 0.625, 0.625, 0.625, 0.5, 0.625, 0.375, 0.625, 0.375, 0.625, 0.5, 0.625, 0.375, 0.625, 0.25, 0.625, 0.25, 0.625, 0.375, 0.625, 0.25, 0.625, 0.125, 0.625, 0.125, 0.625, 0.25, 0.625, 0.5, 0.125, 0.625, 0.125, 0.625, 0.2083, 0.5, 0.2083, 0.375, 0.125, 0.5, 0.125, 0.5, 0.2083, 0.375, 0.2083, 0.625, 0.5417, 0.5, 0.5417, 0.5, 0.5, 0.6285, 0.5009, 0.5, 0.5417, 0.375, 0.5417, 0.3715, 0.5009, 0.5, 0.5, 0.5, 0.5, 0.3715, 0.5009, 0.3333, 0.4583, 0.5, 0.4583, 0.6285, 0.5009, 0.5, 0.5, 0.5, 0.4583, 0.6667, 0.4583, 0.375, 0.5417, 0.5, 0.5417, 0.5, 0.625, 0.375, 0.625, 0.5, 0.5417, 0.625, 0.5417, 0.625, 0.625, 0.5, 0.625, 0.125, 0.5417, 0.25, 0.5417, 0.25, 0.625, 0.125, 0.625, 0.25, 0.5417, 0.375, 0.5417, 0.375, 0.625, 0.25, 0.625, 0.625, 0.5417, 0.75, 0.5417, 0.75, 0.625, 0.625, 0.625, 0.75, 0.5417, 0.875, 0.5417, 0.875, 0.625, 0.75, 0.625, 0.375, 0.2917, 0.5, 0.2917, 0.5, 0.375, 0.3698, 0.375, 0.5, 0.2917, 0.625, 0.2917, 0.6302, 0.375, 0.5, 0.375, 0.5, 0.375, 0.6302, 0.375, 0.6667, 0.4583, 0.5, 0.4583, 0.3698, 0.375, 0.5, 0.375, 0.5, 0.4583, 0.3333, 0.4583, 0.375, 0.5417, 0.25, 0.5417, 0.2491, 0.5043, 0.3715, 0.5009, 0.25, 0.5417, 0.125, 0.5417, 0.125, 0.5052, 0.2491, 0.5043, 0.2491, 0.5043, 0.125, 0.5052, 0.125, 0.5, 0.2448, 0.4948, 0.3715, 0.5009, 0.2491, 0.5043, 0.2448, 0.4948, 0.3333, 0.4583, 0.875, 0.5417, 0.75, 0.5417, 0.7509, 0.5043, 0.875, 0.5052, 0.75, 0.5417, 0.625, 0.5417, 0.6285, 0.5009, 0.7509, 0.5043, 0.7509, 0.5043, 0.6285, 0.5009, 0.6667, 0.4583, 0.7552, 0.4948, 0.875, 0.5052, 0.7509, 0.5043, 0.7552, 0.4948, 0.875, 0.5, 0.375, 0.2083, 0.5, 0.2083, 0.5, 0.25, 0.375, 0.25, 0.5, 0.2083, 0.625, 0.2083, 0.625, 0.25, 0.5, 0.25, 0.5, 0.25, 0.625, 0.25, 0.625, 0.2917, 0.5, 0.2917, 0.375, 0.25, 0.5, 0.25, 0.5, 0.2917, 0.375, 0.2917, 0.375, 0.04167, 0.5, 0.04167, 0.5, 0.125, 0.375, 0.125, 0.5, 0.04167, 0.625, 0.04167, 0.625, 0.125, 0.5, 0.125, 0.5, 0.625, 0.625, 0.625, 0.625, 0.7083, 0.5, 0.7083, 0.375, 0.625, 0.5, 0.625, 0.5, 0.7083, 0.375, 0.7083, 0.625, 0.7083, 0.75, 0.7083, 0.7509, 0.7457, 0.6285, 0.7491, 0.75, 0.7083, 0.875, 0.7083, 0.875, 0.7448, 0.7509, 0.7457, 0.7509, 0.7457, 0.875, 0.7448, 0.875, 0.75, 0.7552, 0.7552, 0.6285, 0.7491, 0.7509, 0.7457, 0.7552, 0.7552, 0.6667, 0.7917, 0.25, 0.625, 0.375, 0.625, 0.375, 0.7083, 0.25, 0.7083, 0.125, 0.625, 0.25, 0.625, 0.25, 0.7083, 0.125, 0.7083, 0.75, 0.625, 0.875, 0.625, 0.875, 0.7083, 0.75, 0.7083, 0.625, 0.625, 0.75, 0.625, 0.75, 0.7083, 0.625, 0.7083, 0.3333, 0.7917, 0.5, 0.7917, 0.5, 0.8802, 0.3698, 0.8802, 0.5, 0.7917, 0.6667, 0.7917, 0.6302, 0.8802, 0.5, 0.8802, 0.5, 0.8802, 0.6302, 0.8802, 0.625, 1.0, 0.5, 1.0, 0.3698, 0.8802, 0.5, 0.8802, 0.5, 1.0, 0.375, 1.0, 0.375, 0.7083, 0.5, 0.7083, 0.5, 0.75, 0.3715, 0.7491, 0.5, 0.7083, 0.625, 0.7083, 0.6285, 0.7491, 0.5, 0.75, 0.5, 0.75, 0.6285, 0.7491, 0.6667, 0.7917, 0.5, 0.7917, 0.3715, 0.7491, 0.5, 0.75, 0.5, 0.7917, 0.3333, 0.7917, 0.625, 0.04167, 0.5, 0.04167, 0.5, 0.005208, 0.625, 0.005208, 0.5, 0.04167, 0.375, 0.04167, 0.375, 0.005208, 0.5, 0.005208, 0.5, 0.005208, 0.375, 0.005208, 0.375, 0.0, 0.5, 0.0, 0.625, 0.005208, 0.5, 0.005208, 0.5, 0.0, 0.625, 0.0, 0.125, 0.7083, 0.25, 0.7083, 0.2491, 0.7457, 0.125, 0.7448, 0.25, 0.7083, 0.375, 0.7083, 0.3715, 0.7491, 0.2491, 0.7457, 0.2491, 0.7457, 0.3715, 0.7491, 0.3333, 0.7917, 0.2448, 0.7552, 0.125, 0.7448, 0.2491, 0.7457, 0.2448, 0.7552, 0.125, 0.75])
_ca = me_hip.color_attributes.new('Col', 'BYTE_COLOR', 'CORNER')
_ca.data.foreach_set('color', [1.0, 0.0, 0.0, 1.0, 1.0, 0.0, 0.0, 1.0, 1.0, 0.0, 0.0, 1.0, 1.0, 0.0, 0.0, 1.0, 1.0, 0.0, 0.0, 1.0, 1.0, 0.0, 0.0, 1.0, 1.0, 0.0, 0.0, 1.0, 1.0, 0.0, 0.0, 1.0, 1.0, 0.0, 0.0, 1.0, 1.0, 0.0, 0.0, 1.0, 1.0, 0.0, 0.0, 1.0, 1.0, 0.0, 0.0, 1.0, 1.0, 0.0, 0.0, 1.0, 1.0, 0.0, 0.0, 1.0, 1.0, 0.0, 0.0, 1.0, 1.0, 0.0, 0.0, 1.0, 1.0, 0.0, 0.0, 1.0, 1.0, 0.0, 0.0, 1.0, 1.0, 0.0, 0.0, 1.0, 1.0, 0.0, 0.0, 1.0, 1.0, 0.0, 0.0, 1.0, 1.0, 0.0, 0.0, 1.0, 1.0, 0.0, 0.0, 1.0, 1.0, 0.0, 0.0, 1.0, 1.0, 0.0, 0.0, 1.0, 1.0, 0.0, 0.0, 1.0, 1.0, 0.0, 0.0, 1.0, 1.0, 0.0, 0.0, 1.0, 1.0, 0.0, 0.0, 1.0, 1.0, 0.0, 0.0, 1.0, 1.0, 0.0, 0.0, 1.0, 1.0, 0.0, 0.0, 1.0, 1.0, 0.0, 0.0, 1.0, 1.0, 0.0, 0.0, 1.0, 1.0, 0.0, 0.0, 1.0, 1.0, 0.0, 0.0, 1.0, 1.0, 0.0, 0.0, 1.0, 1.0, 0.0, 0.0, 1.0, 1.0, 0.0, 0.0, 1.0, 1.0, 0.0, 0.0, 1.0, 1.0, 0.0, 0.0, 1.0, 1.0, 0.0, 0.0, 1.0, 1.0, 0.0, 0.0, 1.0, 1.0, 0.0, 0.0, 1.0, 1.0, 0.0, 0.0, 1.0, 1.0, 0.0, 0.0, 1.0, 1.0, 0.0, 0.0, 1.0, 1.0, 0.0, 0.0, 1.0, 1.0, 0.0, 0.0, 1.0, 1.0, 0.0, 0.0, 1.0, 1.0, 0.0, 0.0, 1.0, 1.0, 0.0, 0.0, 1.0, 1.0, 0.0, 0.0, 1.0, 1.0, 0.0, 0.0, 1.0, 1.0, 0.0, 0.0, 1.0, 1.0, 0.0, 0.0, 1.0, 1.0, 0.0, 0.0, 1.0, 1.0, 0.0, 0.0, 1.0, 1.0, 0.0, 0.0, 1.0, 1.0, 0.0, 0.0, 1.0, 1.0, 0.0, 0.0, 1.0, 1.0, 0.0, 0.0, 1.0, 1.0, 0.0, 0.0, 1.0, 1.0, 0.0, 0.0, 1.0, 1.0, 0.0, 0.0, 1.0, 1.0, 0.0, 0.0, 1.0, 1.0, 0.0, 0.0, 1.0, 1.0, 0.0, 0.0, 1.0, 1.0, 0.0, 0.0, 1.0, 1.0, 0.0, 0.0, 1.0, 1.0, 0.0, 0.0, 1.0, 1.0, 0.0, 0.0, 1.0, 1.0, 0.0, 0.0, 1.0, 1.0, 0.0, 0.0, 1.0, 1.0, 0.0, 0.0, 1.0, 1.0, 0.0, 0.0, 1.0, 1.0, 0.0, 0.0, 1.0, 1.0, 0.0, 0.0, 1.0, 1.0, 0.0, 0.0, 1.0, 1.0, 0.0, 0.0, 1.0, 1.0, 0.0, 0.0, 1.0, 1.0, 0.0, 0.0, 1.0, 1.0, 0.0, 0.0, 1.0, 1.0, 0.0, 0.0, 1.0, 1.0, 0.0, 0.0, 1.0, 1.0, 0.0, 0.0, 1.0, 1.0, 0.0, 0.0, 1.0, 1.0, 0.0, 0.0, 1.0, 1.0, 0.0, 0.0, 1.0, 1.0, 0.0, 0.0, 1.0, 1.0, 0.0, 0.0, 1.0, 1.0, 0.0, 0.0, 1.0, 1.0, 0.0, 0.0, 1.0, 1.0, 0.0, 0.0, 1.0, 1.0, 0.0, 0.0, 1.0, 1.0, 0.0, 0.0, 1.0, 1.0, 0.0, 0.0, 1.0, 1.0, 0.0, 0.0, 1.0, 1.0, 0.0, 0.0, 1.0, 1.0, 0.0, 0.0, 1.0, 1.0, 0.0, 0.0, 1.0, 1.0, 0.0, 0.0, 1.0, 1.0, 0.0, 0.0, 1.0, 1.0, 0.0, 0.0, 1.0, 1.0, 0.0, 0.0, 1.0, 1.0, 0.0, 0.0, 1.0, 1.0, 0.0, 0.0, 1.0, 1.0, 0.0, 0.0, 1.0, 1.0, 0.0, 0.0, 1.0, 1.0, 0.0, 0.0, 1.0, 1.0, 0.0, 0.0, 1.0, 1.0, 0.0, 0.0, 1.0, 1.0, 0.0, 0.0, 1.0, 1.0, 0.0, 0.0, 1.0, 1.0, 0.0, 0.0, 1.0, 1.0, 0.0, 0.0, 1.0, 1.0, 0.0, 0.0, 1.0, 1.0, 0.0, 0.0, 1.0, 1.0, 0.0, 0.0, 1.0, 1.0, 0.0, 0.0, 1.0, 1.0, 0.0, 0.0, 1.0, 1.0, 0.0, 0.0, 1.0, 1.0, 0.0, 0.0, 1.0, 1.0, 0.0, 0.0, 1.0, 1.0, 0.0, 0.0, 1.0, 1.0, 0.0, 0.0, 1.0, 1.0, 0.0, 0.0, 1.0, 1.0, 0.0, 0.0, 1.0, 1.0, 0.0, 0.0, 1.0, 1.0, 0.0, 0.0, 1.0, 1.0, 0.0, 0.0, 1.0, 1.0, 0.0, 0.0, 1.0, 1.0, 0.0, 0.0, 1.0, 1.0, 0.0, 0.0, 1.0, 1.0, 0.0, 0.0, 1.0, 1.0, 0.0, 0.0, 1.0, 1.0, 0.0, 0.0, 1.0, 1.0, 0.0, 0.0, 1.0, 1.0, 0.0, 0.0, 1.0, 1.0, 0.0, 0.0, 1.0, 1.0, 0.0, 0.0, 1.0, 1.0, 0.0, 0.0, 1.0, 1.0, 0.0, 0.0, 1.0, 1.0, 0.0, 0.0, 1.0, 1.0, 1.0, 1.0, 1.0, 1.0, 1.0, 1.0, 1.0, 1.0, 1.0, 1.0, 1.0, 1.0, 1.0, 1.0, 1.0, 1.0, 1.0, 1.0, 1.0, 1.0, 1.0, 1.0, 1.0, 1.0, 1.0, 1.0, 1.0, 1.0, 1.0, 1.0, 1.0, 1.0, 1.0, 1.0, 1.0, 1.0, 1.0, 1.0, 1.0, 1.0, 1.0, 1.0, 1.0, 1.0, 1.0, 1.0, 1.0, 1.0, 1.0, 1.0, 1.0, 1.0, 1.0, 1.0, 1.0, 1.0, 1.0, 1.0, 1.0, 1.0, 1.0, 1.0, 1.0, 1.0, 1.0, 1.0, 1.0, 1.0, 1.0, 1.0, 1.0, 1.0, 1.0, 1.0, 1.0, 1.0, 1.0, 1.0, 1.0, 1.0, 1.0, 1.0, 1.0, 1.0, 1.0, 1.0, 1.0, 1.0, 1.0, 1.0, 1.0, 1.0, 1.0, 1.0, 1.0, 1.0, 1.0, 1.0, 1.0, 1.0, 1.0, 1.0, 1.0, 1.0, 1.0, 1.0, 1.0, 1.0, 1.0, 1.0, 1.0, 1.0, 1.0, 1.0, 1.0, 1.0, 1.0, 1.0, 1.0, 1.0, 1.0, 1.0, 1.0, 1.0, 1.0, 1.0, 1.0, 1.0, 1.0, 1.0, 1.0, 1.0, 1.0, 1.0, 1.0, 1.0, 1.0, 1.0, 1.0, 1.0, 1.0, 1.0, 1.0, 1.0, 1.0, 1.0, 1.0, 1.0, 1.0, 1.0, 1.0, 1.0, 1.0, 1.0, 1.0, 1.0, 1.0, 1.0, 1.0, 1.0, 1.0, 1.0, 1.0, 1.0, 1.0, 1.0, 1.0, 1.0, 1.0, 1.0, 1.0, 1.0, 1.0, 1.0, 1.0, 1.0, 1.0, 1.0, 1.0, 1.0, 1.0, 1.0, 1.0, 1.0, 1.0, 1.0, 1.0, 1.0, 1.0, 1.0, 1.0, 1.0, 1.0, 1.0, 1.0, 1.0, 1.0, 1.0, 1.0, 1.0, 1.0, 1.0, 1.0, 1.0, 1.0, 1.0, 1.0, 1.0, 1.0, 1.0, 1.0, 1.0, 1.0, 1.0, 1.0, 1.0, 1.0, 1.0, 1.0, 1.0, 1.0, 1.0, 1.0, 1.0, 1.0, 1.0, 1.0, 1.0, 1.0, 1.0, 1.0, 1.0, 1.0, 1.0, 1.0, 1.0, 1.0, 1.0, 1.0, 1.0, 1.0, 1.0, 1.0, 1.0, 1.0, 1.0, 1.0, 1.0, 1.0, 1.0, 1.0, 1.0, 1.0, 1.0, 1.0, 1.0, 1.0, 1.0, 1.0, 1.0, 1.0, 1.0, 1.0, 1.0, 1.0, 1.0, 1.0, 1.0, 1.0, 1.0, 1.0, 1.0, 1.0, 1.0, 1.0, 1.0, 1.0, 1.0, 1.0, 1.0, 1.0, 1.0, 1.0, 1.0, 1.0, 1.0, 1.0, 1.0, 1.0, 1.0, 1.0, 1.0, 1.0, 1.0, 1.0, 1.0, 1.0, 1.0, 1.0, 1.0, 1.0, 1.0, 1.0, 1.0, 1.0, 1.0, 1.0, 1.0, 1.0, 1.0, 1.0, 1.0, 1.0, 1.0, 1.0, 1.0, 1.0, 1.0, 1.0, 1.0, 1.0, 1.0, 1.0, 1.0, 1.0, 1.0, 1.0, 1.0, 1.0, 1.0, 1.0, 1.0, 1.0, 1.0, 1.0, 1.0, 1.0, 1.0, 1.0, 1.0, 1.0, 1.0, 1.0, 1.0, 1.0, 1.0, 1.0, 1.0, 1.0, 1.0, 1.0, 1.0, 1.0, 1.0, 1.0, 1.0, 1.0, 1.0, 1.0, 1.0, 1.0, 1.0, 1.0, 1.0, 1.0, 1.0, 1.0, 1.0, 1.0, 1.0, 1.0, 1.0, 1.0, 1.0, 1.0, 1.0, 1.0, 1.0, 1.0, 1.0, 1.0, 1.0, 1.0, 1.0, 1.0, 1.0, 1.0, 1.0, 1.0, 1.0, 1.0, 1.0, 1.0, 1.0, 1.0, 1.0, 1.0, 1.0, 1.0, 1.0, 1.0, 1.0, 1.0, 1.0, 1.0, 1.0, 1.0, 1.0, 1.0, 1.0, 1.0, 1.0, 1.0, 1.0, 1.0, 1.0, 1.0, 1.0, 1.0, 1.0, 1.0, 1.0, 1.0, 1.0, 1.0, 1.0, 1.0, 1.0, 1.0, 1.0, 1.0, 1.0, 1.0, 1.0, 1.0, 1.0, 1.0, 1.0, 1.0, 1.0, 1.0, 1.0, 1.0, 1.0, 1.0, 1.0, 1.0])
me_hip.use_remesh_preserve_volume = False
me_hip.use_remesh_preserve_attributes = False
me_hip.use_mirror_vertex_groups = False
me_hip.update()
me_cube = bpy.data.meshes.new('Cube')
me_cube.from_pydata([(-1.25, -1.25, -1.25), (-1.25, -1.25, 1.25), (-1.25, 1.25, -1.25), (-1.25, 1.25, 1.25), (1.25, -1.25, -1.25), (1.25, -1.25, 1.25), (1.25, 1.25, -1.25), (1.25, 1.25, 1.25)], [], [(0, 1, 3, 2), (2, 3, 7, 6), (6, 7, 5, 4), (4, 5, 1, 0), (2, 6, 4, 0), (7, 3, 1, 5)])
_uv = me_cube.uv_layers.new(name='UVMap')
_uv.uv.foreach_set('vector', [0.375, 0.0, 0.625, 0.0, 0.625, 0.25, 0.375, 0.25, 0.375, 0.25, 0.625, 0.25, 0.625, 0.5, 0.375, 0.5, 0.375, 0.5, 0.625, 0.5, 0.625, 0.75, 0.375, 0.75, 0.375, 0.75, 0.625, 0.75, 0.625, 1.0, 0.375, 1.0, 0.125, 0.5, 0.375, 0.5, 0.375, 0.75, 0.125, 0.75, 0.625, 0.5, 0.875, 0.5, 0.875, 0.75, 0.625, 0.75])
me_cube.use_remesh_preserve_volume = False
me_cube.use_remesh_preserve_attributes = False
me_cube.use_mirror_vertex_groups = False
me_cube.update()
me_bodybottom = bpy.data.meshes.new('BodyBottom')
me_bodybottom.from_pydata([(0.3275, 1.206, -1.081), (0.389, 0.8145, -1.152), (0.6175, 1.184, -0.851), (0.7299, 0.7892, -0.9776), (0.7787, -0.6881, -1.128), (0.6567, -1.129, -1.129), (0.8114, 1.151, -0.5067), (1.143, -0.7723, -0.8562), (1.222, 0.2336, -0.1663), (1.281, -0.27, -0.2471), (0.7315, 0.6146, 0.7415), (0.8843, 0.1357, 0.8029), (0.8479, -0.3131, 0.7127), (0.4137, 0.1275, 1.027), (0.4115, 0.3673, -1.073), (0.3928, -0.09178, -1.059), (0.4188, -0.6497, -1.326), (0.3673, -1.118, -1.335), (0.2027, -1.452, -0.9386), (0.77, 0.3407, -0.971), (0.7337, -0.1171, -0.9575), (0.958, 0.7501, -0.6186), (1.01, 0.2996, -0.688), (1.194, -0.2406, -0.7542), (1.038, 0.7032, -0.1411), (0.9588, 0.6556, 0.3365), (1.132, 0.1809, 0.3573), (1.084, -0.27, 0.2875), (0.3911, 0.5864, 1.012), (0.3948, -0.3199, 0.9225), (0.0, 0.5753, 1.107), (0.0, -0.331, 1.018), (0.0, 0.8223, -1.247), (0.0, -0.08406, -1.154), (0.0, -0.6331, -1.411), (0.0, 0.1158, 1.127), (0.0, 1.508, -0.8393), (0.0, 1.213, -1.162), (0.0, 0.3755, -1.173), (0.0, -1.103, -1.424), (0.0, -1.45, -0.98), (0.2329, 1.504, -0.7807)], [], [(33, 38, 14, 15), (37, 36, 41, 0), (34, 33, 15, 16), (32, 37, 0, 1), (39, 34, 16, 17), (38, 32, 1, 14), (40, 39, 17, 18), (16, 15, 20, 4), (1, 0, 2, 3), (17, 16, 4, 5), (14, 1, 3, 19), (19, 3, 21, 22), (4, 20, 23, 7), (3, 2, 6, 21), (22, 21, 24, 8), (23, 22, 8, 9), (23, 9, 7), (8, 24, 25, 26), (9, 8, 26, 27), (26, 25, 10, 11), (27, 26, 11, 12), (12, 11, 13, 29), (11, 10, 28, 13), (29, 13, 35, 31), (13, 28, 30, 35), (4, 7, 5), (18, 17, 5), (21, 6, 24), (0, 41, 2), (15, 14, 19, 20), (20, 19, 22, 23), (2, 41, 6)])
me_bodybottom.polygons.foreach_set('use_smooth', [True] * 32)
_uv = me_bodybottom.uv_layers.new(name='UVMap')
_uv.uv.foreach_set('vector', [0.25, 0.4, 0.25, 0.5, 0.1875, 0.5, 0.1875, 0.4, 0.25, 0.7, 0.25, 0.8, 0.1875, 0.8, 0.1875, 0.7, 0.25, 0.3, 0.25, 0.4, 0.1875, 0.4, 0.1875, 0.3, 0.25, 0.6, 0.25, 0.7, 0.1875, 0.7, 0.1875, 0.6, 0.25, 0.2, 0.25, 0.3, 0.1875, 0.3, 0.1875, 0.2, 0.25, 0.5, 0.25, 0.6, 0.1875, 0.6, 0.1875, 0.5, 0.25, 0.1, 0.25, 0.2, 0.1875, 0.2, 0.1875, 0.1, 0.1875, 0.3, 0.1875, 0.4, 0.125, 0.4, 0.125, 0.3, 0.1875, 0.6, 0.1875, 0.7, 0.125, 0.7, 0.125, 0.6, 0.1875, 0.2, 0.1875, 0.3, 0.125, 0.3, 0.125, 0.2, 0.1875, 0.5, 0.1875, 0.6, 0.125, 0.6, 0.125, 0.5, 0.125, 0.5, 0.125, 0.6, 0.0625, 0.6, 0.0625, 0.5, 0.125, 0.3, 0.125, 0.4, 0.0625, 0.4, 0.0625, 0.3, 0.125, 0.6, 0.125, 0.7, 0.0625, 0.7, 0.0625, 0.6, 0.0625, 0.5, 0.0625, 0.6, 0.0, 0.6, 0.0, 0.5, 0.0625, 0.4, 0.0625, 0.5, 0.0, 0.5, 0.0, 0.4, 0.0625, 0.4, 0.0, 0.4, 0.0625, 0.3, 1.0, 0.5, 1.0, 0.6, 0.9375, 0.6, 0.9375, 0.5, 1.0, 0.4, 1.0, 0.5, 0.9375, 0.5, 0.9375, 0.4, 0.9375, 0.5, 0.9375, 0.6, 0.875, 0.6, 0.875, 0.5, 0.9375, 0.4, 0.9375, 0.5, 0.875, 0.5, 0.875, 0.4, 0.875, 0.4, 0.875, 0.5, 0.8125, 0.5, 0.8125, 0.4, 0.875, 0.5, 0.875, 0.6, 0.8125, 0.6, 0.8125, 0.5, 0.8125, 0.4, 0.8125, 0.5, 0.75, 0.5, 0.75, 0.4, 0.8125, 0.5, 0.8125, 0.6, 0.75, 0.6, 0.75, 0.5, 0.125, 0.3, 0.0625, 0.3, 0.125, 0.2, 0.1875, 0.1, 0.1875, 0.2, 0.125, 0.2, 0.0625, 0.6, 0.0625, 0.7, 0.0, 0.6, 0.1875, 0.7, 0.1875, 0.8, 0.125, 0.7, 0.1875, 0.4, 0.1875, 0.5, 0.125, 0.5, 0.125, 0.4, 0.125, 0.4, 0.125, 0.5, 0.0625, 0.5, 0.0625, 0.4, 0.125, 0.7, 0.1875, 0.8, 0.0625, 0.7])
_ca = me_bodybottom.color_attributes.new('Col', 'BYTE_COLOR', 'CORNER')
_ca.data.foreach_set('color', [0.0, 1.0, 0.0, 1.0, 0.0, 1.0, 0.0, 1.0, 0.0, 1.0, 0.0, 1.0, 0.0, 1.0, 0.0, 1.0, 0.0, 1.0, 0.0, 1.0, 0.0, 1.0, 0.0, 1.0, 0.0, 1.0, 0.0, 1.0, 0.0, 1.0, 0.0, 1.0, 0.0, 1.0, 0.0, 1.0, 0.0, 1.0, 0.0, 1.0, 0.0, 1.0, 0.0, 1.0, 0.0, 1.0, 0.0, 1.0, 0.0, 1.0, 0.0, 1.0, 0.0, 1.0, 0.0, 1.0, 0.0, 1.0, 0.0, 1.0, 0.0, 1.0, 0.0, 1.0, 0.0, 1.0, 0.0, 1.0, 0.0, 1.0, 0.0, 1.0, 0.0, 1.0, 0.0, 1.0, 0.0, 1.0, 0.0, 1.0, 0.0, 1.0, 0.0, 1.0, 0.0, 1.0, 0.0, 1.0, 0.0, 1.0, 0.0, 1.0, 0.0, 1.0, 0.0, 1.0, 0.0, 1.0, 0.0, 1.0, 0.0, 1.0, 0.0, 1.0, 0.0, 1.0, 0.0, 1.0, 0.0, 1.0, 0.0, 1.0, 0.0, 1.0, 0.0, 1.0, 0.0, 1.0, 0.0, 1.0, 0.0, 1.0, 0.0, 1.0, 0.0, 1.0, 0.0, 1.0, 0.0, 1.0, 0.0, 1.0, 0.0, 1.0, 0.0, 1.0, 0.0, 1.0, 0.0, 1.0, 0.0, 1.0, 0.0, 1.0, 0.0, 1.0, 0.0, 1.0, 0.0, 1.0, 0.0, 1.0, 0.0, 1.0, 0.0, 1.0, 0.0, 1.0, 0.0, 1.0, 0.0, 1.0, 0.0, 1.0, 0.0, 1.0, 0.0, 1.0, 0.0, 1.0, 0.0, 1.0, 0.0, 1.0, 0.0, 1.0, 0.0, 1.0, 0.0, 1.0, 0.0, 1.0, 0.0, 1.0, 0.0, 1.0, 0.0, 1.0, 0.0, 1.0, 0.0, 1.0, 0.0, 1.0, 0.0, 1.0, 0.0, 1.0, 0.0, 1.0, 0.0, 1.0, 0.0, 1.0, 0.0, 1.0, 0.0, 1.0, 0.0, 1.0, 0.0, 1.0, 0.0, 1.0, 0.0, 1.0, 0.0, 1.0, 0.0, 1.0, 0.0, 1.0, 0.0, 1.0, 0.0, 1.0, 0.0, 1.0, 0.0, 1.0, 0.0, 1.0, 0.0, 1.0, 0.0, 1.0, 0.0, 1.0, 0.0, 1.0, 0.0, 1.0, 0.0, 1.0, 0.0, 1.0, 0.0, 1.0, 0.0, 1.0, 0.0, 1.0, 0.0, 1.0, 0.0, 1.0, 0.0, 1.0, 0.0, 1.0, 0.0, 1.0, 0.0, 1.0, 0.0, 1.0, 0.0, 1.0, 0.0, 1.0, 0.0, 1.0, 0.0, 1.0, 0.0, 1.0, 0.0, 1.0, 0.0, 1.0, 0.0, 1.0, 0.0, 1.0, 0.0, 1.0, 0.0, 1.0, 0.0, 1.0, 0.0, 1.0, 0.0, 1.0, 0.0, 1.0, 0.0, 1.0, 0.0, 1.0, 0.0, 1.0, 0.0, 1.0, 0.0, 1.0, 0.0, 1.0, 0.0, 1.0, 0.0, 1.0, 0.0, 1.0, 0.0, 1.0, 0.0, 1.0, 0.0, 1.0, 0.0, 1.0, 0.0, 1.0, 0.0, 1.0, 0.0, 1.0, 0.0, 1.0, 0.0, 1.0, 0.0, 1.0, 0.0, 1.0, 0.0, 1.0, 0.0, 1.0, 0.0, 1.0, 0.0, 1.0, 0.0, 1.0, 0.0, 1.0, 0.0, 1.0, 0.0, 1.0, 0.0, 1.0, 0.0, 1.0, 0.0003035, 1.0, 0.0003035, 1.0, 0.0, 1.0, 0.0, 1.0, 0.0, 1.0, 0.0, 1.0, 0.0, 1.0, 0.0, 1.0, 0.0, 1.0, 0.0, 1.0, 0.0, 1.0, 0.0, 1.0, 0.0, 1.0, 0.0, 1.0, 0.0003035, 1.0, 0.0003035, 1.0, 0.0, 1.0, 0.0, 1.0, 0.0, 1.0, 0.0, 1.0, 0.0, 1.0, 0.0, 1.0, 0.0, 1.0, 0.0, 1.0, 0.0, 1.0, 0.0, 1.0, 0.0, 1.0, 0.0, 1.0, 0.0, 1.0, 0.0, 1.0, 0.0, 1.0, 0.0, 1.0, 0.0, 1.0, 0.0, 1.0, 0.0, 1.0, 0.0, 1.0, 0.0, 1.0, 0.0, 1.0, 0.0, 1.0, 0.0, 1.0, 0.0, 1.0, 0.0, 1.0, 0.0, 1.0, 0.0, 1.0, 0.0, 1.0, 0.0, 1.0, 0.0, 1.0, 0.0, 1.0, 0.0, 1.0, 0.0, 1.0, 0.0, 1.0, 0.0, 1.0, 0.0, 1.0, 0.0, 1.0, 0.0, 1.0, 0.0, 1.0, 0.0, 1.0, 0.0, 1.0, 0.0, 1.0, 0.0, 1.0, 0.0, 1.0, 0.0, 1.0, 0.0, 1.0, 0.0, 1.0, 0.0, 1.0, 0.0, 1.0])
me_bodybottom.use_remesh_preserve_volume = False
me_bodybottom.use_remesh_preserve_attributes = False
me_bodybottom.use_mirror_vertex_groups = False
me_bodybottom.update()
me_claws = bpy.data.meshes.new('Claws')
me_claws.from_pydata([(0.1627, 0.4657, 0.05506), (0.267, 0.432, 0.05485), (0.1627, 0.4657, -0.05407), (0.267, 0.432, -0.05307), (0.2153, 0.4482, 0.07629), (0.2153, 0.4482, -0.07475), (0.1432, 0.4739, 0.0003323), (0.2877, 0.4262, 0.0009119), (0.1627, 0.4657, 0.05506), (0.267, 0.432, 0.05485), (0.1627, 0.4657, -0.05407), (0.267, 0.432, -0.05307), (0.2153, 0.4482, 0.07629), (0.2153, 0.4482, -0.07475), (0.1432, 0.4739, 0.0003323), (0.2877, 0.4262, 0.0009119), (0.2237, 0.5917, 0.04425), (0.3108, 0.5647, 0.05233), (0.2237, 0.565, -0.04289), (0.3108, 0.5383, -0.03384), (0.2676, 0.5829, 0.06547), (0.2676, 0.546, -0.05513), (0.2074, 0.5849, -0.001474), (0.328, 0.5469, 0.01067), (0.2827, 0.6522, -0.02001), (0.3194, 0.6408, -0.01661), (0.2827, 0.6409, -0.05666), (0.3194, 0.6297, -0.05285), (0.3012, 0.6485, -0.01108), (0.3012, 0.6329, -0.0618), (0.2759, 0.6493, -0.03924), (0.3266, 0.6333, -0.03413), (0.3011, 0.6539, -0.04069), (0.3011, 0.6539, -0.04069), (0.3011, 0.6539, -0.04069), (0.3011, 0.6539, -0.04069), (0.3011, 0.6539, -0.04069), (0.3011, 0.6539, -0.04069), (0.3011, 0.6539, -0.04069), (0.3011, 0.6539, -0.04069)], [], [(1, 7, 15, 9), (6, 0, 8, 14), (4, 1, 9, 12), (5, 2, 10, 13), (7, 3, 11, 15), (2, 6, 14, 10), (0, 4, 12, 8), (3, 5, 13, 11), (13, 10, 18, 21), (15, 11, 19, 23), (10, 14, 22, 18), (8, 12, 20, 16), (11, 13, 21, 19), (9, 15, 23, 17), (14, 8, 16, 22), (12, 9, 17, 20), (17, 23, 31, 25), (22, 16, 24, 30), (20, 17, 25, 28), (21, 18, 26, 29), (23, 19, 27, 31), (18, 22, 30, 26), (16, 20, 28, 24), (19, 21, 29, 27), (27, 29, 37, 35), (25, 31, 39, 33), (30, 24, 32, 38), (28, 25, 33, 36), (29, 26, 34, 37), (31, 27, 35, 39), (26, 30, 38, 34), (24, 28, 36, 32)])
me_claws.polygons.foreach_set('use_smooth', [True] * 32)
_uv = me_claws.uv_layers.new(name='UVMap')
_uv.uv.foreach_set('vector', [0.0, 0.0, 0.0, 0.0, 0.0, 0.0, 0.0, 0.0, 0.0, 0.0, 0.0, 0.0, 0.0, 0.0, 0.0, 0.0, 0.0, 0.0, 0.0, 0.0, 0.0, 0.0, 0.0, 0.0, 0.0, 0.0, 0.0, 0.0, 0.0, 0.0, 0.0, 0.0, 0.0, 0.0, 0.0, 0.0, 0.0, 0.0, 0.0, 0.0, 0.0, 0.0, 0.0, 0.0, 0.0, 0.0, 0.0, 0.0, 0.0, 0.0, 0.0, 0.0, 0.0, 0.0, 0.0, 0.0, 0.0, 0.0, 0.0, 0.0, 0.0, 0.0, 0.0, 0.0, 0.0, 0.0, 0.0, 0.0, 0.0, 0.0, 0.0, 0.0, 0.0, 0.0, 0.0, 0.0, 0.0, 0.0, 0.0, 0.0, 0.0, 0.0, 0.0, 0.0, 0.0, 0.0, 0.0, 0.0, 0.0, 0.0, 0.0, 0.0, 0.0, 0.0, 0.0, 0.0, 0.0, 0.0, 0.0, 0.0, 0.0, 0.0, 0.0, 0.0, 0.0, 0.0, 0.0, 0.0, 0.0, 0.0, 0.0, 0.0, 0.0, 0.0, 0.0, 0.0, 0.0, 0.0, 0.0, 0.0, 0.0, 0.0, 0.0, 0.0, 0.0, 0.0, 0.0, 0.0, 0.0, 0.0, 0.0, 0.0, 0.0, 0.0, 0.0, 0.0, 0.0, 0.0, 0.0, 0.0, 0.0, 0.0, 0.0, 0.0, 0.0, 0.0, 0.0, 0.0, 0.0, 0.0, 0.0, 0.0, 0.0, 0.0, 0.0, 0.0, 0.0, 0.0, 0.0, 0.0, 0.0, 0.0, 0.0, 0.0, 0.0, 0.0, 0.0, 0.0, 0.0, 0.0, 0.0, 0.0, 0.0, 0.0, 0.0, 0.0, 0.0, 0.0, 0.0, 0.0, 0.0, 0.0, 0.0, 0.0, 0.0, 0.0, 0.0, 0.0, 0.0, 0.0, 0.0, 0.0, 0.0, 0.0, 0.0, 0.0, 0.0, 0.0, 0.0, 0.0, 0.0, 0.0, 0.0, 0.0, 0.0, 0.0, 0.0, 0.0, 0.0, 0.0, 0.0, 0.0, 0.0, 0.0, 0.0, 0.0, 0.0, 0.0, 0.0, 0.0, 0.0, 0.0, 0.0, 0.0, 0.0, 0.0, 0.0, 0.0, 0.0, 0.0, 0.0, 0.0, 0.0, 0.0, 0.0, 0.0, 0.0, 0.0, 0.0, 0.0, 0.0, 0.0, 0.0, 0.0, 0.0, 0.0, 0.0, 0.0, 0.0, 0.0, 0.0, 0.0, 0.0, 0.0, 0.0, 0.0])
_ca = me_claws.color_attributes.new('Col', 'BYTE_COLOR', 'CORNER')
_ca.data.foreach_set('color', [1.0, 1.0, 1.0, 1.0, 1.0, 1.0, 1.0, 1.0, 1.0, 1.0, 1.0, 1.0, 1.0, 1.0, 1.0, 1.0, 1.0, 1.0, 1.0, 1.0, 1.0, 1.0, 1.0, 1.0, 1.0, 1.0, 1.0, 1.0, 1.0, 1.0, 1.0, 1.0, 1.0, 1.0, 1.0, 1.0, 1.0, 1.0, 1.0, 1.0, 1.0, 1.0, 1.0, 1.0, 1.0, 1.0, 1.0, 1.0, 1.0, 1.0, 1.0, 1.0, 1.0, 1.0, 1.0, 1.0, 1.0, 1.0, 1.0, 1.0, 1.0, 1.0, 1.0, 1.0, 1.0, 1.0, 1.0, 1.0, 1.0, 1.0, 1.0, 1.0, 1.0, 1.0, 1.0, 1.0, 1.0, 1.0, 1.0, 1.0, 1.0, 1.0, 1.0, 1.0, 1.0, 1.0, 1.0, 1.0, 1.0, 1.0, 1.0, 1.0, 1.0, 1.0, 1.0, 1.0, 1.0, 1.0, 1.0, 1.0, 1.0, 1.0, 1.0, 1.0, 1.0, 1.0, 1.0, 1.0, 1.0, 1.0, 1.0, 1.0, 1.0, 1.0, 1.0, 1.0, 1.0, 1.0, 1.0, 1.0, 1.0, 1.0, 1.0, 1.0, 1.0, 1.0, 1.0, 1.0, 1.0, 1.0, 1.0, 1.0, 1.0, 1.0, 1.0, 1.0, 1.0, 1.0, 1.0, 1.0, 1.0, 1.0, 1.0, 1.0, 1.0, 1.0, 1.0, 1.0, 1.0, 1.0, 1.0, 1.0, 1.0, 1.0, 1.0, 1.0, 1.0, 1.0, 1.0, 1.0, 1.0, 1.0, 1.0, 1.0, 1.0, 1.0, 1.0, 1.0, 1.0, 1.0, 1.0, 1.0, 1.0, 1.0, 1.0, 1.0, 1.0, 1.0, 1.0, 1.0, 1.0, 1.0, 1.0, 1.0, 1.0, 1.0, 1.0, 1.0, 1.0, 1.0, 1.0, 1.0, 1.0, 1.0, 1.0, 1.0, 1.0, 1.0, 1.0, 1.0, 1.0, 1.0, 1.0, 1.0, 1.0, 1.0, 1.0, 1.0, 1.0, 1.0, 1.0, 1.0, 1.0, 1.0, 1.0, 1.0, 1.0, 1.0, 1.0, 1.0, 1.0, 1.0, 1.0, 1.0, 1.0, 1.0, 1.0, 1.0, 1.0, 1.0, 1.0, 1.0, 1.0, 1.0, 1.0, 1.0, 1.0, 1.0, 1.0, 1.0, 1.0, 1.0, 1.0, 1.0, 1.0, 1.0, 1.0, 1.0, 1.0, 1.0, 1.0, 1.0, 1.0, 1.0, 1.0, 1.0, 1.0, 1.0, 1.0, 1.0, 1.0, 1.0, 1.0, 1.0, 1.0, 1.0, 1.0, 1.0, 1.0, 1.0, 1.0, 1.0, 1.0, 1.0, 1.0, 1.0, 1.0, 1.0, 1.0, 1.0, 1.0, 1.0, 1.0, 1.0, 1.0, 1.0, 1.0, 1.0, 1.0, 1.0, 1.0, 1.0, 1.0, 1.0, 1.0, 1.0, 1.0, 1.0, 1.0, 1.0, 1.0, 1.0, 1.0, 1.0, 1.0, 1.0, 1.0, 1.0, 1.0, 1.0, 1.0, 1.0, 1.0, 1.0, 1.0, 1.0, 1.0, 1.0, 1.0, 1.0, 1.0, 1.0, 1.0, 1.0, 1.0, 1.0, 1.0, 1.0, 1.0, 1.0, 1.0, 1.0, 1.0, 1.0, 1.0, 1.0, 1.0, 1.0, 1.0, 1.0, 1.0, 1.0, 1.0, 1.0, 1.0, 1.0, 1.0, 1.0, 1.0, 1.0, 1.0, 1.0, 1.0, 1.0, 1.0, 1.0, 1.0, 1.0, 1.0, 1.0, 1.0, 1.0, 1.0, 1.0, 1.0, 1.0, 1.0, 1.0, 1.0, 1.0, 1.0, 1.0, 1.0, 1.0, 1.0, 1.0, 1.0, 1.0, 1.0, 1.0, 1.0, 1.0, 1.0, 1.0, 1.0, 1.0, 1.0, 1.0, 1.0, 1.0, 1.0, 1.0, 1.0, 1.0, 1.0, 1.0, 1.0, 1.0, 1.0, 1.0, 1.0, 1.0, 1.0, 1.0, 1.0, 1.0, 1.0, 1.0, 1.0, 1.0, 1.0, 1.0, 1.0, 1.0, 1.0, 1.0, 1.0, 1.0, 1.0, 1.0, 1.0, 1.0, 1.0, 1.0, 1.0, 1.0, 1.0, 1.0, 1.0, 1.0, 1.0, 1.0, 1.0, 1.0, 1.0, 1.0, 1.0, 1.0, 1.0, 1.0, 1.0, 1.0, 1.0, 1.0, 1.0, 1.0, 1.0, 1.0, 1.0, 1.0, 1.0, 1.0, 1.0, 1.0, 1.0, 1.0, 1.0, 1.0, 1.0, 1.0, 1.0, 1.0, 1.0, 1.0, 1.0, 1.0, 1.0, 1.0, 1.0, 1.0, 1.0, 1.0, 1.0, 1.0, 1.0, 1.0, 1.0, 1.0, 1.0, 1.0, 1.0, 1.0, 1.0, 1.0, 1.0, 1.0, 1.0, 1.0, 1.0, 1.0, 1.0, 1.0, 1.0, 1.0, 1.0, 1.0, 1.0, 1.0, 1.0, 1.0, 1.0, 1.0, 1.0, 1.0, 1.0, 1.0, 1.0, 1.0, 1.0, 1.0, 1.0, 1.0])
me_claws.materials.append(mat_material)
me_claws.use_remesh_preserve_volume = False
me_claws.use_remesh_preserve_attributes = False
me_claws.use_mirror_vertex_groups = False
me_claws.update()

# ---- objects
ob_foot = bpy.data.objects.new('Foot', me_foot)
ob_zfang = bpy.data.objects.new('ZFang', me_circle)
ob_body = bpy.data.objects.new('Body', me_body)
ob_eyes = bpy.data.objects.new('Eyes', me_eyes)
ob_leg = bpy.data.objects.new('Leg', me_leg)
ob_hip = bpy.data.objects.new('Hip', me_hip)
ob_zbox = bpy.data.objects.new('ZBox', me_cube)
ob_bodybottom = bpy.data.objects.new('BodyBottom', me_bodybottom)
ob_claws = bpy.data.objects.new('Claws', me_claws)

# ---- transforms, parenting, visibility, modifiers, constraints
ob_foot.location = (0.0, 0.0, 0.0)
ob_foot.lock_rotations_4d = False
ob_foot.empty_display_type = 'ARROWS'
ob_foot.lineart.crease_threshold = 0.0
_m = ob_foot.modifiers.new('Mirror', 'MIRROR')
_m.use_clip = True
ob_zfang.location = (0.0, 0.0, 0.0)
ob_zfang.lineart.crease_threshold = 0.0
ob_body.location = (0.0, 0.0, 0.0)
ob_body.lineart.crease_threshold = 0.0
_m = ob_body.modifiers.new('Mirror', 'MIRROR')
_m.use_clip = True
ob_eyes.location = (0.0, 0.0, 0.0)
ob_eyes.lineart.crease_threshold = 0.0
_m = ob_eyes.modifiers.new('Mirror', 'MIRROR')
_m.use_clip = True
ob_leg.location = (0.0, 0.0, 0.0)
ob_leg.lineart.crease_threshold = 0.0
ob_hip.location = (0.0, 0.0, 0.0)
ob_hip.lineart.crease_threshold = 0.0
ob_zbox.location = (0.0, 0.0, 0.0)
ob_zbox.lineart.crease_threshold = 0.0
ob_bodybottom.location = (0.0, 0.0, 0.0)
ob_bodybottom.lineart.crease_threshold = 0.0
_m = ob_bodybottom.modifiers.new('Mirror', 'MIRROR')
_m.use_clip = True
ob_claws.location = (0.0, 0.0, 0.0)
ob_claws.lock_rotations_4d = False
ob_claws.empty_display_type = 'ARROWS'
ob_claws.lineart.crease_threshold = 0.0
_m = ob_claws.modifiers.new('Mirror', 'MIRROR')

# ---- collection membership
col_collection.objects.link(ob_foot)
col_collection.objects.link(ob_zfang)
col_collection.objects.link(ob_body)
col_collection.objects.link(ob_eyes)
col_collection.objects.link(ob_leg)
col_collection.objects.link(ob_hip)
col_collection.objects.link(ob_zbox)
col_collection.objects.link(ob_bodybottom)
col_collection.objects.link(ob_claws)

# ---- scene / render settings (as saved in the file)
scene.frame_start = 1; scene.frame_end = 250; scene.frame_set(1)
scene.render.engine = 'BLENDER_EEVEE_NEXT'
scene.cycles.use_denoising = False
scene.cycles.samples = 128
scene.cycles.sampling_pattern = 'TABULATED_SOBOL'
scene.cycles.use_adaptive_sampling = False
scene.cycles.use_light_tree = False
scene.view_settings.view_transform = 'Filmic'
bpy.context.view_layer.update()

# ---- added for rendering (the .blend has no active camera and no usable light): camera, sun
cam_auto = bpy.data.cameras.new('AutoCamera')
cam_auto.lens = 50.0
cam_auto.sensor_width = 36.0
cam_auto.clip_end = 1000.0
ob_auto_camera = bpy.data.objects.new('AutoCamera', cam_auto)
scene.collection.objects.link(ob_auto_camera)
ob_auto_camera.location = (6.90142, -7.49764, 5.8248)
ob_auto_camera.rotation_euler = (1.09748, -7.21219e-08, 0.694738)
scene.camera = ob_auto_camera
light_auto_sun = bpy.data.lights.new('AutoSun', 'SUN')
light_auto_sun.energy = 3.0
light_auto_sun.angle = 0.0523599
ob_auto_sun = bpy.data.objects.new('AutoSun', light_auto_sun)
scene.collection.objects.link(ob_auto_sun)
ob_auto_sun.rotation_euler = (0.872665, 0.174533, 0.523599)
bpy.context.view_layer.update()

